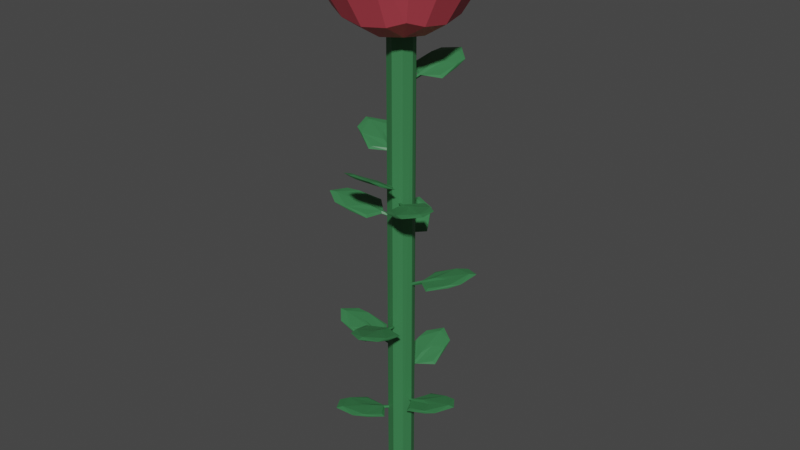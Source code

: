 # Source: flower.blend  (saved by Blender 3.6.13; exported with 4.5.12 LTS)
import bpy
from mathutils import Matrix  # noqa: F401  (used for matrix-valued properties, if any)

bpy.ops.wm.read_factory_settings(use_empty=True)
scene = bpy.context.scene
scene.name = 'Scene'

# ---- collections
col_collection = bpy.data.collections.new('Collection'); scene.collection.children.link(col_collection)

# ---- materials (node trees are filled in below, after node groups)
mat_green = bpy.data.materials.new('green')
mat_green.use_transparent_shadow = False
mat_red = bpy.data.materials.new('red')
mat_red.alpha_threshold = 0.0
mat_red.use_transparent_shadow = False
mat_red.roughness = 0.5
mat_red.line_color = (0.0, 0.0, 0.0, 1.0)
mat_yellow = bpy.data.materials.new('yellow')
mat_yellow.use_transparent_shadow = False

# ---- material node trees
mat_green.use_nodes = True; mat_green.node_tree.nodes.clear()
_N = mat_green.node_tree.nodes; _L = mat_green.node_tree.links
n0 = _N.new('ShaderNodeBsdfPrincipled'); n0.name = 'Principled BSDF'; n0.location = (10, 300)
n0.distribution = 'GGX'
n0.subsurface_method = 'RANDOM_WALK_SKIN'
n0.inputs[0].default_value = (0.04146, 0.2019, 0.07072, 1.0)
n0.inputs[3].default_value = 1.45
n0.inputs[27].default_value = (0.0, 0.0, 0.0, 1.0)
n0.inputs[28].default_value = 1.0
n1 = _N.new('ShaderNodeOutputMaterial'); n1.name = 'Material Output'; n1.location = (300, 300)
_L.new(n0.outputs[0], n1.inputs[0])
n1.is_active_output = True
mat_red.use_nodes = True; mat_red.node_tree.nodes.clear()
_N = mat_red.node_tree.nodes; _L = mat_red.node_tree.links
n0 = _N.new('ShaderNodeOutputMaterial'); n0.name = 'Material Output'; n0.location = (300, 300)
n1 = _N.new('ShaderNodeBsdfPrincipled'); n1.name = 'Principled BSDF'; n1.location = (10, 300)
n1.distribution = 'GGX'
n1.subsurface_method = 'RANDOM_WALK_SKIN'
n1.inputs[0].default_value = (0.6738, 0.07859, 0.1091, 1.0)
n1.inputs[3].default_value = 1.45
n1.inputs[27].default_value = (0.0, 0.0, 0.0, 1.0)
n1.inputs[28].default_value = 1.0
_L.new(n1.outputs[0], n0.inputs[0])
n0.is_active_output = True
mat_yellow.use_nodes = True; mat_yellow.node_tree.nodes.clear()
_N = mat_yellow.node_tree.nodes; _L = mat_yellow.node_tree.links
n0 = _N.new('ShaderNodeBsdfPrincipled'); n0.name = 'Principled BSDF'; n0.location = (10, 300)
n0.distribution = 'GGX'
n0.subsurface_method = 'RANDOM_WALK_SKIN'
n0.inputs[0].default_value = (0.7127, 0.8, 0.1241, 1.0)
n0.inputs[3].default_value = 1.45
n0.inputs[27].default_value = (0.0, 0.0, 0.0, 1.0)
n0.inputs[28].default_value = 1.0
n1 = _N.new('ShaderNodeOutputMaterial'); n1.name = 'Material Output'; n1.location = (300, 300)
_L.new(n0.outputs[0], n1.inputs[0])
n1.is_active_output = True

# ---- world
world_world = bpy.data.worlds.new('World'); scene.world = world_world
world_world.use_nodes = True; world_world.node_tree.nodes.clear()
_N = world_world.node_tree.nodes; _L = world_world.node_tree.links
n0 = _N.new('ShaderNodeOutputWorld'); n0.name = 'World Output'; n0.location = (300, 300)
n1 = _N.new('ShaderNodeBackground'); n1.name = 'Background'; n1.location = (10, 300)
n1.inputs[0].default_value = (0.05088, 0.05088, 0.05088, 1.0)
_L.new(n1.outputs[0], n0.inputs[0])
n0.is_active_output = True
world_world.color = (0.05088, 0.05088, 0.05088)
world_world.use_sun_shadow = False
world_world.sun_shadow_jitter_overblur = 0.0

# ---- meshes
me_cylinder = bpy.data.meshes.new('Cylinder')
me_cylinder.from_pydata([(0.02518, 1.012, 1.0), (0.4889, 0.8773, 1.0), (0.8553, 0.5412, 1.0), (0.7112, 0.755, -1.0), (1.012, 0.02518, -1.0), (1.012, -0.02518, 1.0), (0.7112, -0.755, 1.0), (0.755, -0.7112, -1.0), (0.02518, -1.012, -1.0), (-0.02518, -1.012, 1.0), (-0.755, -0.7112, 1.0), (-0.7112, -0.755, -1.0), (-1.012, -0.02518, -1.0), (-1.012, 0.02518, 1.0), (-0.7112, 0.755, 1.0), (-0.755, 0.7112, -1.0), (-0.02518, 1.012, -1.0)], [], [(4, 3, 2, 5), (1, 2, 3), (7, 4, 5, 6), (8, 7, 6, 9), (11, 8, 9, 10), (12, 11, 10, 13), (3, 16, 0, 1), (15, 12, 13, 14), (16, 15, 14, 0), (6, 5, 2, 1, 0, 14, 13, 10, 9), (8, 11, 12, 15, 16, 3, 4, 7)])
_uv = me_cylinder.uv_layers.new(name='UVMap')
_uv.uv.foreach_set('vector', [0.7539, 0.5, 0.8802, 0.5, 0.8397, 1.0, 0.7461, 1.0, 0.9191, 1.0, 0.8397, 1.0, 0.8802, 0.5, 0.6302, 0.5, 0.7539, 0.5, 0.7461, 1.0, 0.6198, 1.0, 0.5039, 0.5, 0.6302, 0.5, 0.6198, 1.0, 0.4961, 1.0, 0.3802, 0.5, 0.5039, 0.5, 0.4961, 1.0, 0.3698, 1.0, 0.2539, 0.5, 0.3802, 0.5, 0.3698, 1.0, 0.2461, 1.0, 0.8802, 0.5, 0.9872, 0.5, 0.9881, 1.0, 0.9191, 1.0, 0.1302, 0.5, 0.2539, 0.5, 0.2461, 1.0, 0.1198, 1.0, 0.01186, 0.5, 0.1302, 0.5, 0.1198, 1.0, 0.01282, 1.0, 0.4076, 0.08162, 0.4871, 0.2442, 0.4502, 0.3764, 0.3663, 0.4586, 0.2558, 0.4871, 0.09236, 0.4184, 0.01292, 0.2558, 0.08162, 0.09236, 0.2442, 0.01292, 0.7558, 0.01292, 0.5924, 0.08162, 0.5129, 0.2442, 0.5816, 0.4076, 0.7442, 0.4871, 0.9076, 0.4184, 0.9871, 0.2558, 0.9184, 0.09236])
me_cylinder.materials.append(mat_green)
me_cylinder.update()
me_cube_002 = bpy.data.meshes.new('Cube.002')
me_cube_002.from_pydata([(-0.5, -0.5, -0.5), (-0.5, 0.5, -0.5), (0.5, -0.5, -0.5), (0.5, 0.5, -0.5), (-0.5729, 0.2966, -0.5729), (-0.6096, 9.313e-10, -0.6096), (-0.5729, -0.2966, -0.5729), (-0.886, -0.886, 0.4257), (-0.6096, -0.6096, -1.863e-09), (-0.4882, -0.4882, 0.05265), (-0.4882, 0.4882, 0.05265), (-0.6096, 0.6096, -2.794e-09), (-0.886, 0.886, 0.4257), (0.2966, 0.5729, -0.5729), (1.583e-08, 0.6096, -0.6096), (-0.2966, 0.5729, -0.5729), (0.4882, 0.4882, 0.05265), (0.6096, 0.6096, -2.794e-09), (0.886, 0.886, 0.4257), (0.5729, -0.2966, -0.5729), (0.6096, -1.676e-08, -0.6096), (0.5729, 0.2966, -0.5729), (0.4882, -0.4882, 0.05265), (0.6096, -0.6096, -2.794e-09), (0.886, -0.886, 0.4257), (-0.2966, -0.5729, -0.5729), (-1.211e-08, -0.6096, -0.6096), (0.2966, -0.5729, -0.5729), (-1.127, -0.4889, 0.3956), (-0.7818, -0.3331, -5.588e-09), (-0.6212, -0.2694, 0.06927), (-1.209, 2.842e-07, 0.3693), (-0.8395, -1.211e-08, 5.588e-09), (-0.6662, -4.003e-08, 0.08374), (-1.127, 0.4889, 0.3956), (-0.7818, 0.3331, 1.118e-08), (-0.6212, 0.2694, 0.06927), (-0.4889, 1.127, 0.3956), (-0.3331, 0.7818, -9.313e-09), (-0.2694, 0.6212, 0.06927), (3.889e-08, 1.209, 0.3693), (9.313e-09, 0.8395, 4.657e-09), (-4.761e-09, 0.6662, 0.08374), (0.4889, 1.127, 0.3956), (0.3331, 0.7818, 7.451e-09), (0.2694, 0.6212, 0.06927), (1.127, 0.4889, 0.3956), (0.7818, 0.3331, -9.313e-09), (0.6212, 0.2694, 0.06927), (1.209, 2.238e-07, 0.3693), (0.8395, -1.304e-08, 5.588e-09), (0.6662, -3.051e-08, 0.08374), (1.127, -0.4889, 0.3956), (0.7818, -0.3331, 7.451e-09), (0.6212, -0.2694, 0.06927), (0.4889, -1.127, 0.3956), (0.3331, -0.7818, -9.313e-09), (0.2694, -0.6212, 0.06927), (-3.889e-08, -1.209, 0.3693), (-9.313e-09, -0.8395, 4.657e-09), (4.761e-09, -0.6662, 0.08374), (-0.4889, -1.127, 0.3956), (-0.3331, -0.7818, 7.451e-09), (-0.2694, -0.6212, 0.06927), (-0.3162, 0.3162, -0.729), (-7.451e-09, 0.3331, -0.7818), (0.3162, 0.3162, -0.729), (-0.3331, -1.397e-08, -0.7818), (0.0, -5.588e-09, -0.8395), (0.3331, 1.863e-09, -0.7818), (-0.3162, -0.3162, -0.729), (1.211e-08, -0.3331, -0.7818), (0.3162, -0.3162, -0.729), (-0.08963, -0.08963, 0.09353), (-0.08963, 0.08963, 0.09353), (0.08963, -0.08963, 0.09353), (0.08963, 0.08963, 0.09353), (-0.1821, -0.1821, -0.09345), (-0.09638, -0.07231, 0.09897), (-0.1073, -1.032e-08, 0.1098), (-0.09638, 0.07231, 0.09897), (-0.1821, 0.1821, -0.09345), (-0.07231, 0.09638, 0.09897), (-3.118e-08, 0.1073, 0.1098), (0.07231, 0.09638, 0.09897), (0.1821, 0.1821, -0.09345), (0.09638, 0.07231, 0.09897), (0.1073, -1.564e-08, 0.1098), (0.09638, -0.07231, 0.09897), (0.1821, -0.1821, -0.09345), (0.07231, -0.09638, 0.09897), (2.54e-08, -0.1073, 0.1098), (-0.07231, -0.09638, 0.09897), (-0.2227, -0.1135, -0.08866), (-0.2503, -1.472e-08, -0.08888), (-0.2227, 0.1135, -0.08866), (-0.1135, 0.2227, -0.08866), (-1.614e-08, 0.2503, -0.08888), (0.1135, 0.2227, -0.08866), (0.2227, 0.1135, -0.08866), (0.2503, 2.641e-10, -0.08888), (0.2227, -0.1135, -0.08866), (0.1135, -0.2227, -0.08866), (3.09e-09, -0.2503, -0.08888), (-0.1135, -0.2227, -0.08866), (0.07895, 0.07895, 0.1049), (-8.473e-09, 0.08365, 0.1187), (-0.07895, 0.07895, 0.1049), (0.08365, -4.292e-08, 0.1187), (3.798e-08, -2.263e-08, 0.1309), (-0.08365, 1.036e-08, 0.1187), (0.07895, -0.07895, 0.1049), (3.539e-08, -0.08365, 0.1187), (-0.07895, -0.07895, 0.1049), (-0.4882, -0.4882, 0.2076), (-0.4882, 0.4882, 0.2076), (0.4882, 0.4882, 0.2076), (0.4882, -0.4882, 0.2076), (-0.6212, -0.2694, 0.2243), (-0.6662, -4.003e-08, 0.2387), (-0.6212, 0.2694, 0.2243), (-0.2694, 0.6212, 0.2243), (-4.761e-09, 0.6662, 0.2387), (0.2694, 0.6212, 0.2243), (0.6212, 0.2694, 0.2243), (0.6662, -3.051e-08, 0.2387), (0.6212, -0.2694, 0.2243), (0.2694, -0.6212, 0.2243), (4.761e-09, -0.6662, 0.2387), (-0.2694, -0.6212, 0.2243), (-0.7114, -0.7114, 0.3413), (-0.7114, 0.7114, 0.3413), (0.7114, 0.7114, 0.3413), (0.7114, -0.7114, 0.3413), (-0.9052, -0.3926, 0.3655), (-0.9708, 7.156e-08, 0.3866), (-0.9052, 0.3926, 0.3655), (-0.3926, 0.9052, 0.3655), (1.392e-08, 0.9708, 0.3866), (0.3926, 0.9052, 0.3655), (0.9052, 0.3926, 0.3655), (0.9708, 8.543e-08, 0.3866), (0.9052, -0.3926, 0.3655), (0.3926, -0.9052, 0.3655), (2.78e-08, -0.9708, 0.3866), (-0.3926, -0.9052, 0.3655)], [], [(28, 29, 32, 31), (29, 30, 33, 32), (31, 32, 35, 34), (32, 33, 36, 35), (0, 7, 28, 6), (7, 8, 29, 28), (8, 9, 30, 29), (35, 36, 10, 11), (34, 35, 11, 12), (4, 34, 12, 1), (5, 31, 34, 4), (6, 28, 31, 5), (37, 38, 41, 40), (38, 39, 42, 41), (40, 41, 44, 43), (41, 42, 45, 44), (1, 12, 37, 15), (12, 11, 38, 37), (11, 10, 39, 38), (44, 45, 16, 17), (43, 44, 17, 18), (13, 43, 18, 3), (14, 40, 43, 13), (15, 37, 40, 14), (46, 47, 50, 49), (47, 48, 51, 50), (49, 50, 53, 52), (50, 51, 54, 53), (3, 18, 46, 21), (18, 17, 47, 46), (17, 16, 48, 47), (53, 54, 22, 23), (52, 53, 23, 24), (19, 52, 24, 2), (20, 49, 52, 19), (21, 46, 49, 20), (55, 56, 59, 58), (56, 57, 60, 59), (58, 59, 62, 61), (59, 60, 63, 62), (2, 24, 55, 27), (24, 23, 56, 55), (23, 22, 57, 56), (62, 63, 9, 8), (61, 62, 8, 7), (25, 61, 7, 0), (26, 58, 61, 25), (27, 55, 58, 26), (64, 65, 68, 67), (65, 66, 69, 68), (67, 68, 71, 70), (68, 69, 72, 71), (1, 15, 64, 4), (15, 14, 65, 64), (14, 13, 66, 65), (13, 3, 21, 66), (66, 21, 20, 69), (69, 20, 19, 72), (72, 19, 2, 27), (71, 72, 27, 26), (70, 71, 26, 25), (6, 70, 25, 0), (5, 67, 70, 6), (4, 64, 67, 5), (60, 57, 102, 103), (36, 33, 94, 95), (9, 63, 104, 77), (39, 10, 81, 96), (51, 48, 99, 100), (63, 60, 103, 104), (22, 54, 101, 89), (30, 9, 77, 93), (42, 39, 96, 97), (54, 51, 100, 101), (16, 45, 98, 85), (57, 22, 89, 102), (33, 30, 93, 94), (45, 42, 97, 98), (10, 36, 95, 81), (48, 16, 85, 99), (77, 73, 78, 93), (93, 78, 79, 94), (94, 79, 80, 95), (95, 80, 74, 81), (81, 74, 82, 96), (96, 82, 83, 97), (97, 83, 84, 98), (98, 84, 76, 85), (85, 76, 86, 99), (99, 86, 87, 100), (100, 87, 88, 101), (101, 88, 75, 89), (89, 75, 90, 102), (102, 90, 91, 103), (103, 91, 92, 104), (104, 92, 73, 77), (105, 106, 109, 108), (106, 107, 110, 109), (108, 109, 112, 111), (109, 110, 113, 112), (76, 84, 105, 86), (84, 83, 106, 105), (83, 82, 107, 106), (82, 74, 80, 107), (107, 80, 79, 110), (110, 79, 78, 113), (113, 78, 73, 92), (112, 113, 92, 91), (111, 112, 91, 90), (88, 111, 90, 75), (87, 108, 111, 88), (86, 105, 108, 87), (39, 42, 122, 121), (22, 57, 127, 117), (63, 9, 114, 129), (30, 33, 119, 118), (16, 48, 124, 116), (54, 22, 117, 126), (60, 63, 129, 128), (10, 39, 121, 115), (45, 16, 116, 123), (9, 30, 118, 114), (51, 54, 126, 125), (36, 10, 115, 120), (42, 45, 123, 122), (57, 60, 128, 127), (33, 36, 120, 119), (48, 51, 125, 124), (117, 127, 143, 133), (123, 116, 132, 139), (118, 119, 135, 134), (129, 114, 130, 145), (124, 125, 141, 140), (119, 120, 136, 135), (125, 126, 142, 141), (114, 118, 134, 130), (116, 124, 140, 132), (120, 115, 131, 136), (126, 117, 133, 142), (121, 122, 138, 137), (127, 128, 144, 143), (122, 123, 139, 138), (128, 129, 145, 144), (115, 121, 137, 131)])
me_cube_002.polygons.foreach_set('material_index', [0, 0, 0, 0, 0, 0, 0, 0, 0, 0, 0, 0, 0, 0, 0, 0, 0, 0, 0, 0, 0, 0, 0, 0, 0, 0, 0, 0, 0, 0, 0, 0, 0, 0, 0, 0, 0, 0, 0, 0, 0, 0, 0, 0, 0, 0, 0, 0, 0, 0, 0, 0, 0, 0, 0, 0, 0, 0, 0, 0, 0, 0, 0, 0, 0, 0, 0, 0, 0, 0, 0, 0, 0, 0, 0, 0, 0, 0, 0, 0, 1, 1, 1, 1, 1, 1, 1, 1, 1, 1, 1, 1, 1, 1, 1, 1, 1, 1, 1, 1, 1, 1, 1, 1, 1, 1, 1, 1, 1, 1, 1, 1, 0, 0, 0, 0, 0, 0, 0, 0, 0, 0, 0, 0, 0, 0, 0, 0, 0, 0, 0, 0, 0, 0, 0, 0, 0, 0, 0, 0, 0, 0, 0, 0])
_uv = me_cube_002.uv_layers.new(name='UVMap')
_uv.uv.foreach_set('vector', [0.4375, 0.0625, 0.5, 0.0625, 0.5, 0.125, 0.4375, 0.125, 0.5, 0.0625, 0.5625, 0.0625, 0.5625, 0.125, 0.5, 0.125, 0.4375, 0.125, 0.5, 0.125, 0.5, 0.1875, 0.4375, 0.1875, 0.5, 0.125, 0.5625, 0.125, 0.5625, 0.1875, 0.5, 0.1875, 0.375, 0.0, 0.4375, 0.0, 0.4375, 0.0625, 0.375, 0.0625, 0.4375, 0.0, 0.5, 0.0, 0.5, 0.0625, 0.4375, 0.0625, 0.5, 0.0, 0.5625, 0.0, 0.5625, 0.0625, 0.5, 0.0625, 0.5, 0.1875, 0.5625, 0.1875, 0.5625, 0.25, 0.5, 0.25, 0.4375, 0.1875, 0.5, 0.1875, 0.5, 0.25, 0.4375, 0.25, 0.375, 0.1875, 0.4375, 0.1875, 0.4375, 0.25, 0.375, 0.25, 0.375, 0.125, 0.4375, 0.125, 0.4375, 0.1875, 0.375, 0.1875, 0.375, 0.0625, 0.4375, 0.0625, 0.4375, 0.125, 0.375, 0.125, 0.4375, 0.3125, 0.5, 0.3125, 0.5, 0.375, 0.4375, 0.375, 0.5, 0.3125, 0.5625, 0.3125, 0.5625, 0.375, 0.5, 0.375, 0.4375, 0.375, 0.5, 0.375, 0.5, 0.4375, 0.4375, 0.4375, 0.5, 0.375, 0.5625, 0.375, 0.5625, 0.4375, 0.5, 0.4375, 0.375, 0.25, 0.4375, 0.25, 0.4375, 0.3125, 0.375, 0.3125, 0.4375, 0.25, 0.5, 0.25, 0.5, 0.3125, 0.4375, 0.3125, 0.5, 0.25, 0.5625, 0.25, 0.5625, 0.3125, 0.5, 0.3125, 0.5, 0.4375, 0.5625, 0.4375, 0.5625, 0.5, 0.5, 0.5, 0.4375, 0.4375, 0.5, 0.4375, 0.5, 0.5, 0.4375, 0.5, 0.375, 0.4375, 0.4375, 0.4375, 0.4375, 0.5, 0.375, 0.5, 0.375, 0.375, 0.4375, 0.375, 0.4375, 0.4375, 0.375, 0.4375, 0.375, 0.3125, 0.4375, 0.3125, 0.4375, 0.375, 0.375, 0.375, 0.4375, 0.5625, 0.5, 0.5625, 0.5, 0.625, 0.4375, 0.625, 0.5, 0.5625, 0.5625, 0.5625, 0.5625, 0.625, 0.5, 0.625, 0.4375, 0.625, 0.5, 0.625, 0.5, 0.6875, 0.4375, 0.6875, 0.5, 0.625, 0.5625, 0.625, 0.5625, 0.6875, 0.5, 0.6875, 0.375, 0.5, 0.4375, 0.5, 0.4375, 0.5625, 0.375, 0.5625, 0.4375, 0.5, 0.5, 0.5, 0.5, 0.5625, 0.4375, 0.5625, 0.5, 0.5, 0.5625, 0.5, 0.5625, 0.5625, 0.5, 0.5625, 0.5, 0.6875, 0.5625, 0.6875, 0.5625, 0.75, 0.5, 0.75, 0.4375, 0.6875, 0.5, 0.6875, 0.5, 0.75, 0.4375, 0.75, 0.375, 0.6875, 0.4375, 0.6875, 0.4375, 0.75, 0.375, 0.75, 0.375, 0.625, 0.4375, 0.625, 0.4375, 0.6875, 0.375, 0.6875, 0.375, 0.5625, 0.4375, 0.5625, 0.4375, 0.625, 0.375, 0.625, 0.4375, 0.8125, 0.5, 0.8125, 0.5, 0.875, 0.4375, 0.875, 0.5, 0.8125, 0.5625, 0.8125, 0.5625, 0.875, 0.5, 0.875, 0.4375, 0.875, 0.5, 0.875, 0.5, 0.9375, 0.4375, 0.9375, 0.5, 0.875, 0.5625, 0.875, 0.5625, 0.9375, 0.5, 0.9375, 0.375, 0.75, 0.4375, 0.75, 0.4375, 0.8125, 0.375, 0.8125, 0.4375, 0.75, 0.5, 0.75, 0.5, 0.8125, 0.4375, 0.8125, 0.5, 0.75, 0.5625, 0.75, 0.5625, 0.8125, 0.5, 0.8125, 0.5, 0.9375, 0.5625, 0.9375, 0.5625, 1.0, 0.5, 1.0, 0.4375, 0.9375, 0.5, 0.9375, 0.5, 1.0, 0.4375, 1.0, 0.375, 0.9375, 0.4375, 0.9375, 0.4375, 1.0, 0.375, 1.0, 0.375, 0.875, 0.4375, 0.875, 0.4375, 0.9375, 0.375, 0.9375, 0.375, 0.8125, 0.4375, 0.8125, 0.4375, 0.875, 0.375, 0.875, 0.1875, 0.5625, 0.25, 0.5625, 0.25, 0.625, 0.1875, 0.625, 0.25, 0.5625, 0.3125, 0.5625, 0.3125, 0.625, 0.25, 0.625, 0.1875, 0.625, 0.25, 0.625, 0.25, 0.6875, 0.1875, 0.6875, 0.25, 0.625, 0.3125, 0.625, 0.3125, 0.6875, 0.25, 0.6875, 0.125, 0.5, 0.1875, 0.5, 0.1875, 0.5625, 0.125, 0.5625, 0.1875, 0.5, 0.25, 0.5, 0.25, 0.5625, 0.1875, 0.5625, 0.25, 0.5, 0.3125, 0.5, 0.3125, 0.5625, 0.25, 0.5625, 0.3125, 0.5, 0.375, 0.5, 0.375, 0.5625, 0.3125, 0.5625, 0.3125, 0.5625, 0.375, 0.5625, 0.375, 0.625, 0.3125, 0.625, 0.3125, 0.625, 0.375, 0.625, 0.375, 0.6875, 0.3125, 0.6875, 0.3125, 0.6875, 0.375, 0.6875, 0.375, 0.75, 0.3125, 0.75, 0.25, 0.6875, 0.3125, 0.6875, 0.3125, 0.75, 0.25, 0.75, 0.1875, 0.6875, 0.25, 0.6875, 0.25, 0.75, 0.1875, 0.75, 0.125, 0.6875, 0.1875, 0.6875, 0.1875, 0.75, 0.125, 0.75, 0.125, 0.625, 0.1875, 0.625, 0.1875, 0.6875, 0.125, 0.6875, 0.125, 0.5625, 0.1875, 0.5625, 0.1875, 0.625, 0.125, 0.625, 0.5625, 0.875, 0.5625, 0.8125, 0.5625, 0.8125, 0.5625, 0.875, 0.5625, 0.1875, 0.5625, 0.125, 0.5625, 0.125, 0.5625, 0.1875, 0.5625, 1.0, 0.5625, 0.9375, 0.5625, 0.9375, 0.5625, 1.0, 0.5625, 0.3125, 0.5625, 0.25, 0.5625, 0.25, 0.5625, 0.3125, 0.5625, 0.625, 0.5625, 0.5625, 0.5625, 0.5625, 0.5625, 0.625, 0.5625, 0.9375, 0.5625, 0.875, 0.5625, 0.875, 0.5625, 0.9375, 0.5625, 0.75, 0.5625, 0.6875, 0.5625, 0.6875, 0.5625, 0.75, 0.5625, 0.0625, 0.5625, 0.0, 0.5625, 0.0, 0.5625, 0.0625, 0.5625, 0.375, 0.5625, 0.3125, 0.5625, 0.3125, 0.5625, 0.375, 0.5625, 0.6875, 0.5625, 0.625, 0.5625, 0.625, 0.5625, 0.6875, 0.5625, 0.5, 0.5625, 0.4375, 0.5625, 0.4375, 0.5625, 0.5, 0.5625, 0.8125, 0.5625, 0.75, 0.5625, 0.75, 0.5625, 0.8125, 0.5625, 0.125, 0.5625, 0.0625, 0.5625, 0.0625, 0.5625, 0.125, 0.5625, 0.4375, 0.5625, 0.375, 0.5625, 0.375, 0.5625, 0.4375, 0.5625, 0.25, 0.5625, 0.1875, 0.5625, 0.1875, 0.5625, 0.25, 0.5625, 0.5625, 0.5625, 0.5, 0.5625, 0.5, 0.5625, 0.5625, 0.5625, 0.0, 0.625, 0.0, 0.625, 0.0625, 0.5625, 0.0625, 0.5625, 0.0625, 0.625, 0.0625, 0.625, 0.125, 0.5625, 0.125, 0.5625, 0.125, 0.625, 0.125, 0.625, 0.1875, 0.5625, 0.1875, 0.5625, 0.1875, 0.625, 0.1875, 0.625, 0.25, 0.5625, 0.25, 0.5625, 0.25, 0.625, 0.25, 0.625, 0.3125, 0.5625, 0.3125, 0.5625, 0.3125, 0.625, 0.3125, 0.625, 0.375, 0.5625, 0.375, 0.5625, 0.375, 0.625, 0.375, 0.625, 0.4375, 0.5625, 0.4375, 0.5625, 0.4375, 0.625, 0.4375, 0.625, 0.5, 0.5625, 0.5, 0.5625, 0.5, 0.625, 0.5, 0.625, 0.5625, 0.5625, 0.5625, 0.5625, 0.5625, 0.625, 0.5625, 0.625, 0.625, 0.5625, 0.625, 0.5625, 0.625, 0.625, 0.625, 0.625, 0.6875, 0.5625, 0.6875, 0.5625, 0.6875, 0.625, 0.6875, 0.625, 0.75, 0.5625, 0.75, 0.5625, 0.75, 0.625, 0.75, 0.625, 0.8125, 0.5625, 0.8125, 0.5625, 0.8125, 0.625, 0.8125, 0.625, 0.875, 0.5625, 0.875, 0.5625, 0.875, 0.625, 0.875, 0.625, 0.9375, 0.5625, 0.9375, 0.5625, 0.9375, 0.625, 0.9375, 0.625, 1.0, 0.5625, 1.0, 0.6875, 0.5625, 0.75, 0.5625, 0.75, 0.625, 0.6875, 0.625, 0.75, 0.5625, 0.8125, 0.5625, 0.8125, 0.625, 0.75, 0.625, 0.6875, 0.625, 0.75, 0.625, 0.75, 0.6875, 0.6875, 0.6875, 0.75, 0.625, 0.8125, 0.625, 0.8125, 0.6875, 0.75, 0.6875, 0.625, 0.5, 0.6875, 0.5, 0.6875, 0.5625, 0.625, 0.5625, 0.6875, 0.5, 0.75, 0.5, 0.75, 0.5625, 0.6875, 0.5625, 0.75, 0.5, 0.8125, 0.5, 0.8125, 0.5625, 0.75, 0.5625, 0.8125, 0.5, 0.875, 0.5, 0.875, 0.5625, 0.8125, 0.5625, 0.8125, 0.5625, 0.875, 0.5625, 0.875, 0.625, 0.8125, 0.625, 0.8125, 0.625, 0.875, 0.625, 0.875, 0.6875, 0.8125, 0.6875, 0.8125, 0.6875, 0.875, 0.6875, 0.875, 0.75, 0.8125, 0.75, 0.75, 0.6875, 0.8125, 0.6875, 0.8125, 0.75, 0.75, 0.75, 0.6875, 0.6875, 0.75, 0.6875, 0.75, 0.75, 0.6875, 0.75, 0.625, 0.6875, 0.6875, 0.6875, 0.6875, 0.75, 0.625, 0.75, 0.625, 0.625, 0.6875, 0.625, 0.6875, 0.6875, 0.625, 0.6875, 0.625, 0.5625, 0.6875, 0.5625, 0.6875, 0.625, 0.625, 0.625, 0.5625, 0.3125, 0.5625, 0.375, 0.5625, 0.375, 0.5625, 0.3125, 0.5625, 0.75, 0.5625, 0.8125, 0.5625, 0.8125, 0.5625, 0.75, 0.5625, 0.9375, 0.5625, 1.0, 0.5625, 1.0, 0.5625, 0.9375, 0.5625, 0.0625, 0.5625, 0.125, 0.5625, 0.125, 0.5625, 0.0625, 0.5625, 0.5, 0.5625, 0.5625, 0.5625, 0.5625, 0.5625, 0.5, 0.5625, 0.6875, 0.5625, 0.75, 0.5625, 0.75, 0.5625, 0.6875, 0.5625, 0.875, 0.5625, 0.9375, 0.5625, 0.9375, 0.5625, 0.875, 0.5625, 0.25, 0.5625, 0.3125, 0.5625, 0.3125, 0.5625, 0.25, 0.5625, 0.4375, 0.5625, 0.5, 0.5625, 0.5, 0.5625, 0.4375, 0.5625, 0.0, 0.5625, 0.0625, 0.5625, 0.0625, 0.5625, 0.0, 0.5625, 0.625, 0.5625, 0.6875, 0.5625, 0.6875, 0.5625, 0.625, 0.5625, 0.1875, 0.5625, 0.25, 0.5625, 0.25, 0.5625, 0.1875, 0.5625, 0.375, 0.5625, 0.4375, 0.5625, 0.4375, 0.5625, 0.375, 0.5625, 0.8125, 0.5625, 0.875, 0.5625, 0.875, 0.5625, 0.8125, 0.5625, 0.125, 0.5625, 0.1875, 0.5625, 0.1875, 0.5625, 0.125, 0.5625, 0.5625, 0.5625, 0.625, 0.5625, 0.625, 0.5625, 0.5625, 0.5625, 0.75, 0.5625, 0.8125, 0.5625, 0.8125, 0.5625, 0.75, 0.5625, 0.4375, 0.5625, 0.5, 0.5625, 0.5, 0.5625, 0.4375, 0.5625, 0.0625, 0.5625, 0.125, 0.5625, 0.125, 0.5625, 0.0625, 0.5625, 0.9375, 0.5625, 1.0, 0.5625, 1.0, 0.5625, 0.9375, 0.5625, 0.5625, 0.5625, 0.625, 0.5625, 0.625, 0.5625, 0.5625, 0.5625, 0.125, 0.5625, 0.1875, 0.5625, 0.1875, 0.5625, 0.125, 0.5625, 0.625, 0.5625, 0.6875, 0.5625, 0.6875, 0.5625, 0.625, 0.5625, 0.0, 0.5625, 0.0625, 0.5625, 0.0625, 0.5625, 0.0, 0.5625, 0.5, 0.5625, 0.5625, 0.5625, 0.5625, 0.5625, 0.5, 0.5625, 0.1875, 0.5625, 0.25, 0.5625, 0.25, 0.5625, 0.1875, 0.5625, 0.6875, 0.5625, 0.75, 0.5625, 0.75, 0.5625, 0.6875, 0.5625, 0.3125, 0.5625, 0.375, 0.5625, 0.375, 0.5625, 0.3125, 0.5625, 0.8125, 0.5625, 0.875, 0.5625, 0.875, 0.5625, 0.8125, 0.5625, 0.375, 0.5625, 0.4375, 0.5625, 0.4375, 0.5625, 0.375, 0.5625, 0.875, 0.5625, 0.9375, 0.5625, 0.9375, 0.5625, 0.875, 0.5625, 0.25, 0.5625, 0.3125, 0.5625, 0.3125, 0.5625, 0.25])
me_cube_002.materials.append(mat_red)
me_cube_002.materials.append(mat_yellow)
me_cube_002.update()
me_cube_018 = bpy.data.meshes.new('Cube.018')
me_cube_018.from_pydata([(-0.5246, -0.719, 0.534), (-0.5427, 0.7063, -0.5752), (-0.8862, 0.02331, -0.8655), (1.25, 0.0343, 0.8183), (1.243, 0.1763, -0.6702), (-1.018, -0.05409, 0.5196), (-1.765, 0.04054, -0.7595), (-0.5403, -0.6875, -0.5713), (-0.5926, -0.8923, -0.006217), (-0.5264, 0.7374, 0.5361), (-0.5989, 0.8987, -0.008286), (0.4684, 0.7663, 0.7246), (1.013, 0.7138, 0.004306), (0.4681, -0.7496, 0.7207), (1.005, -0.6956, 0.004782), (0.4244, -0.7517, -0.7295), (-0.3702, 0.05797, 1.227), (1.554, 0.03631, 0.021), (-1.023, 0.1296, -0.01647), (0.2647, -0.1678, 0.9336), (0.2848, 0.03725, -0.966), (-0.9572, 0.06467, 0.7947), (-1.878, 0.03704, 0.5833), (0.2172, 0.7789, -0.7319)], [], [(1, 10, 23), (10, 11, 12), (13, 8, 14), (8, 7, 15), (19, 13, 3), (11, 16, 3), (4, 20, 23), (12, 4, 23), (0, 5, 8), (18, 22, 21), (18, 6, 22), (9, 10, 18, 21), (14, 15, 4, 17), (9, 11, 10), (10, 12, 23), (14, 17, 3, 13), (15, 7, 2, 20), (15, 14, 8), (8, 13, 0), (13, 19, 5, 0), (20, 4, 15), (21, 16, 11, 9), (2, 1, 23, 20), (3, 17, 12, 11), (5, 2, 7, 8), (12, 17, 4), (18, 2, 6), (6, 2, 5, 22), (1, 2, 18, 10), (16, 5, 19), (3, 16, 19), (5, 16, 21), (5, 21, 22)])
_uv = me_cube_018.uv_layers.new(name='UVMap')
_uv.uv.foreach_set('vector', [0.375, 0.2256, 0.5, 0.2679, 0.375, 0.4167, 0.5, 0.2679, 0.6871, 0.527, 0.5, 0.5241, 0.6863, 0.728, 0.5, 0.976, 0.5, 0.7329, 0.5, 0.976, 0.375, 1.0, 0.375, 0.8065, 0.7491, 0.6553, 0.6863, 0.728, 0.625, 0.6248, 0.6871, 0.527, 0.8045, 0.6266, 0.625, 0.6248, 0.375, 0.6179, 0.2519, 0.6318, 0.2776, 0.5205, 0.5, 0.5241, 0.375, 0.6179, 0.2776, 0.5205, 0.625, 0.0114, 0.5782, 0.1051, 0.5, 0.01548, 0.5, 0.1359, 0.6064, 0.1172, 0.625, 0.125, 0.5, 0.1359, 0.375, 0.1201, 0.6064, 0.1172, 0.625, 0.2357, 0.5, 0.2679, 0.5, 0.1359, 0.625, 0.125, 0.5, 0.7329, 0.3083, 0.7281, 0.375, 0.6179, 0.5, 0.6324, 0.625, 0.2357, 0.625, 0.4522, 0.5, 0.2679, 0.5, 0.2679, 0.5, 0.5241, 0.2776, 0.5205, 0.5, 0.7329, 0.5, 0.6324, 0.625, 0.6248, 0.6863, 0.728, 0.3083, 0.7281, 0.125, 0.7304, 0.1287, 0.6319, 0.2519, 0.6318, 0.3083, 0.7281, 0.5, 0.7329, 0.5, 0.976, 0.5, 0.976, 0.625, 0.7994, 0.625, 1.0, 0.6863, 0.728, 0.7491, 0.6553, 0.875, 0.6412, 0.875, 0.7386, 0.2519, 0.6318, 0.375, 0.6179, 0.3083, 0.7281, 0.8726, 0.6301, 0.8045, 0.6266, 0.6871, 0.527, 0.875, 0.5143, 0.1287, 0.6319, 0.125, 0.5244, 0.2776, 0.5205, 0.2519, 0.6318, 0.625, 0.6248, 0.5, 0.6324, 0.5, 0.5241, 0.6871, 0.527, 0.5782, 0.1051, 0.375, 0.1088, 0.375, 0.01958, 0.5, 0.01548, 0.5, 0.5241, 0.5, 0.6324, 0.375, 0.6179, 0.5, 0.1359, 0.375, 0.125, 0.375, 0.1201, 0.375, 0.1201, 0.375, 0.1088, 0.5782, 0.1051, 0.6064, 0.1172, 0.375, 0.2256, 0.375, 0.125, 0.5, 0.1359, 0.5, 0.2679, 0.8045, 0.6266, 0.875, 0.6412, 0.7491, 0.6553, 0.625, 0.6248, 0.8045, 0.6266, 0.7491, 0.6553, 0.875, 0.6412, 0.8045, 0.6266, 0.8726, 0.6301, 0.875, 0.6412, 0.8726, 0.6301, 0.875, 0.6333])
me_cube_018.materials.append(mat_green)
me_cube_018.update()
me_cube_017 = bpy.data.meshes.new('Cube.017')
me_cube_017.from_pydata([(-0.5246, -0.719, 0.534), (-0.5427, 0.7063, -0.5752), (-0.8862, 0.02331, -0.8655), (1.25, 0.0343, 0.8183), (1.243, 0.1763, -0.6702), (-1.018, -0.05409, 0.5196), (-1.765, 0.04054, -0.7595), (-0.5403, -0.6875, -0.5713), (-0.5926, -0.8923, -0.006217), (-0.5264, 0.7374, 0.5361), (-0.5989, 0.8987, -0.008286), (0.4684, 0.7663, 0.7246), (1.013, 0.7138, 0.004306), (0.4681, -0.7496, 0.7207), (1.005, -0.6956, 0.004782), (0.4244, -0.7517, -0.7295), (-0.3702, 0.05797, 1.227), (1.554, 0.03631, 0.021), (-1.023, 0.1296, -0.01647), (0.2647, -0.1678, 0.9336), (0.2848, 0.03725, -0.966), (-0.9572, 0.06467, 0.7947), (-1.878, 0.03704, 0.5833), (0.2172, 0.7789, -0.7319)], [], [(1, 10, 23), (10, 11, 12), (13, 8, 14), (8, 7, 15), (19, 13, 3), (11, 16, 3), (4, 20, 23), (12, 4, 23), (0, 5, 8), (18, 22, 21), (18, 6, 22), (9, 10, 18, 21), (14, 15, 4, 17), (9, 11, 10), (10, 12, 23), (14, 17, 3, 13), (15, 7, 2, 20), (15, 14, 8), (8, 13, 0), (13, 19, 5, 0), (20, 4, 15), (21, 16, 11, 9), (2, 1, 23, 20), (3, 17, 12, 11), (5, 2, 7, 8), (12, 17, 4), (18, 2, 6), (6, 2, 5, 22), (1, 2, 18, 10), (16, 5, 19), (3, 16, 19), (5, 16, 21), (5, 21, 22)])
_uv = me_cube_017.uv_layers.new(name='UVMap')
_uv.uv.foreach_set('vector', [0.375, 0.2256, 0.5, 0.2679, 0.375, 0.4167, 0.5, 0.2679, 0.6871, 0.527, 0.5, 0.5241, 0.6863, 0.728, 0.5, 0.976, 0.5, 0.7329, 0.5, 0.976, 0.375, 1.0, 0.375, 0.8065, 0.7491, 0.6553, 0.6863, 0.728, 0.625, 0.6248, 0.6871, 0.527, 0.8045, 0.6266, 0.625, 0.6248, 0.375, 0.6179, 0.2519, 0.6318, 0.2776, 0.5205, 0.5, 0.5241, 0.375, 0.6179, 0.2776, 0.5205, 0.625, 0.0114, 0.5782, 0.1051, 0.5, 0.01548, 0.5, 0.1359, 0.6064, 0.1172, 0.625, 0.125, 0.5, 0.1359, 0.375, 0.1201, 0.6064, 0.1172, 0.625, 0.2357, 0.5, 0.2679, 0.5, 0.1359, 0.625, 0.125, 0.5, 0.7329, 0.3083, 0.7281, 0.375, 0.6179, 0.5, 0.6324, 0.625, 0.2357, 0.625, 0.4522, 0.5, 0.2679, 0.5, 0.2679, 0.5, 0.5241, 0.2776, 0.5205, 0.5, 0.7329, 0.5, 0.6324, 0.625, 0.6248, 0.6863, 0.728, 0.3083, 0.7281, 0.125, 0.7304, 0.1287, 0.6319, 0.2519, 0.6318, 0.3083, 0.7281, 0.5, 0.7329, 0.5, 0.976, 0.5, 0.976, 0.625, 0.7994, 0.625, 1.0, 0.6863, 0.728, 0.7491, 0.6553, 0.875, 0.6412, 0.875, 0.7386, 0.2519, 0.6318, 0.375, 0.6179, 0.3083, 0.7281, 0.8726, 0.6301, 0.8045, 0.6266, 0.6871, 0.527, 0.875, 0.5143, 0.1287, 0.6319, 0.125, 0.5244, 0.2776, 0.5205, 0.2519, 0.6318, 0.625, 0.6248, 0.5, 0.6324, 0.5, 0.5241, 0.6871, 0.527, 0.5782, 0.1051, 0.375, 0.1088, 0.375, 0.01958, 0.5, 0.01548, 0.5, 0.5241, 0.5, 0.6324, 0.375, 0.6179, 0.5, 0.1359, 0.375, 0.125, 0.375, 0.1201, 0.375, 0.1201, 0.375, 0.1088, 0.5782, 0.1051, 0.6064, 0.1172, 0.375, 0.2256, 0.375, 0.125, 0.5, 0.1359, 0.5, 0.2679, 0.8045, 0.6266, 0.875, 0.6412, 0.7491, 0.6553, 0.625, 0.6248, 0.8045, 0.6266, 0.7491, 0.6553, 0.875, 0.6412, 0.8045, 0.6266, 0.8726, 0.6301, 0.875, 0.6412, 0.8726, 0.6301, 0.875, 0.6333])
me_cube_017.materials.append(mat_green)
me_cube_017.update()
me_cube_016 = bpy.data.meshes.new('Cube.016')
me_cube_016.from_pydata([(-0.5246, -0.719, 0.534), (-0.5427, 0.7063, -0.5752), (-0.8862, 0.02331, -0.8655), (1.25, 0.0343, 0.8183), (1.243, 0.1763, -0.6702), (-1.018, -0.05409, 0.5196), (-1.765, 0.04054, -0.7595), (-0.5403, -0.6875, -0.5713), (-0.5926, -0.8923, -0.006217), (-0.5264, 0.7374, 0.5361), (-0.5989, 0.8987, -0.008286), (0.4684, 0.7663, 0.7246), (1.013, 0.7138, 0.004306), (0.4681, -0.7496, 0.7207), (1.005, -0.6956, 0.004782), (0.4244, -0.7517, -0.7295), (-0.3702, 0.05797, 1.227), (1.554, 0.03631, 0.021), (-1.023, 0.1296, -0.01647), (0.2647, -0.1678, 0.9336), (0.2848, 0.03725, -0.966), (-0.9572, 0.06467, 0.7947), (-1.878, 0.03704, 0.5833), (0.2172, 0.7789, -0.7319)], [], [(1, 10, 23), (10, 11, 12), (13, 8, 14), (8, 7, 15), (19, 13, 3), (11, 16, 3), (4, 20, 23), (12, 4, 23), (0, 5, 8), (18, 22, 21), (18, 6, 22), (9, 10, 18, 21), (14, 15, 4, 17), (9, 11, 10), (10, 12, 23), (14, 17, 3, 13), (15, 7, 2, 20), (15, 14, 8), (8, 13, 0), (13, 19, 5, 0), (20, 4, 15), (21, 16, 11, 9), (2, 1, 23, 20), (3, 17, 12, 11), (5, 2, 7, 8), (12, 17, 4), (18, 2, 6), (6, 2, 5, 22), (1, 2, 18, 10), (16, 5, 19), (3, 16, 19), (5, 16, 21), (5, 21, 22)])
_uv = me_cube_016.uv_layers.new(name='UVMap')
_uv.uv.foreach_set('vector', [0.375, 0.2256, 0.5, 0.2679, 0.375, 0.4167, 0.5, 0.2679, 0.6871, 0.527, 0.5, 0.5241, 0.6863, 0.728, 0.5, 0.976, 0.5, 0.7329, 0.5, 0.976, 0.375, 1.0, 0.375, 0.8065, 0.7491, 0.6553, 0.6863, 0.728, 0.625, 0.6248, 0.6871, 0.527, 0.8045, 0.6266, 0.625, 0.6248, 0.375, 0.6179, 0.2519, 0.6318, 0.2776, 0.5205, 0.5, 0.5241, 0.375, 0.6179, 0.2776, 0.5205, 0.625, 0.0114, 0.5782, 0.1051, 0.5, 0.01548, 0.5, 0.1359, 0.6064, 0.1172, 0.625, 0.125, 0.5, 0.1359, 0.375, 0.1201, 0.6064, 0.1172, 0.625, 0.2357, 0.5, 0.2679, 0.5, 0.1359, 0.625, 0.125, 0.5, 0.7329, 0.3083, 0.7281, 0.375, 0.6179, 0.5, 0.6324, 0.625, 0.2357, 0.625, 0.4522, 0.5, 0.2679, 0.5, 0.2679, 0.5, 0.5241, 0.2776, 0.5205, 0.5, 0.7329, 0.5, 0.6324, 0.625, 0.6248, 0.6863, 0.728, 0.3083, 0.7281, 0.125, 0.7304, 0.1287, 0.6319, 0.2519, 0.6318, 0.3083, 0.7281, 0.5, 0.7329, 0.5, 0.976, 0.5, 0.976, 0.625, 0.7994, 0.625, 1.0, 0.6863, 0.728, 0.7491, 0.6553, 0.875, 0.6412, 0.875, 0.7386, 0.2519, 0.6318, 0.375, 0.6179, 0.3083, 0.7281, 0.8726, 0.6301, 0.8045, 0.6266, 0.6871, 0.527, 0.875, 0.5143, 0.1287, 0.6319, 0.125, 0.5244, 0.2776, 0.5205, 0.2519, 0.6318, 0.625, 0.6248, 0.5, 0.6324, 0.5, 0.5241, 0.6871, 0.527, 0.5782, 0.1051, 0.375, 0.1088, 0.375, 0.01958, 0.5, 0.01548, 0.5, 0.5241, 0.5, 0.6324, 0.375, 0.6179, 0.5, 0.1359, 0.375, 0.125, 0.375, 0.1201, 0.375, 0.1201, 0.375, 0.1088, 0.5782, 0.1051, 0.6064, 0.1172, 0.375, 0.2256, 0.375, 0.125, 0.5, 0.1359, 0.5, 0.2679, 0.8045, 0.6266, 0.875, 0.6412, 0.7491, 0.6553, 0.625, 0.6248, 0.8045, 0.6266, 0.7491, 0.6553, 0.875, 0.6412, 0.8045, 0.6266, 0.8726, 0.6301, 0.875, 0.6412, 0.8726, 0.6301, 0.875, 0.6333])
me_cube_016.materials.append(mat_green)
me_cube_016.update()
me_cube_015 = bpy.data.meshes.new('Cube.015')
me_cube_015.from_pydata([(-0.5246, -0.719, 0.534), (-0.5427, 0.7063, -0.5752), (-0.8862, 0.02331, -0.8655), (1.25, 0.0343, 0.8183), (1.243, 0.1763, -0.6702), (-1.018, -0.05409, 0.5196), (-1.765, 0.04054, -0.7595), (-0.5403, -0.6875, -0.5713), (-0.5926, -0.8923, -0.006217), (-0.5264, 0.7374, 0.5361), (-0.5989, 0.8987, -0.008286), (0.4684, 0.7663, 0.7246), (1.013, 0.7138, 0.004306), (0.4681, -0.7496, 0.7207), (1.005, -0.6956, 0.004782), (0.4244, -0.7517, -0.7295), (-0.3702, 0.05797, 1.227), (1.554, 0.03631, 0.021), (-1.023, 0.1296, -0.01647), (0.2647, -0.1678, 0.9336), (0.2848, 0.03725, -0.966), (-0.9572, 0.06467, 0.7947), (-1.878, 0.03704, 0.5833), (0.2172, 0.7789, -0.7319)], [], [(1, 10, 23), (10, 11, 12), (13, 8, 14), (8, 7, 15), (19, 13, 3), (11, 16, 3), (4, 20, 23), (12, 4, 23), (0, 5, 8), (18, 22, 21), (18, 6, 22), (9, 10, 18, 21), (14, 15, 4, 17), (9, 11, 10), (10, 12, 23), (14, 17, 3, 13), (15, 7, 2, 20), (15, 14, 8), (8, 13, 0), (13, 19, 5, 0), (20, 4, 15), (21, 16, 11, 9), (2, 1, 23, 20), (3, 17, 12, 11), (5, 2, 7, 8), (12, 17, 4), (18, 2, 6), (6, 2, 5, 22), (1, 2, 18, 10), (16, 5, 19), (3, 16, 19), (5, 16, 21), (5, 21, 22)])
_uv = me_cube_015.uv_layers.new(name='UVMap')
_uv.uv.foreach_set('vector', [0.375, 0.2256, 0.5, 0.2679, 0.375, 0.4167, 0.5, 0.2679, 0.6871, 0.527, 0.5, 0.5241, 0.6863, 0.728, 0.5, 0.976, 0.5, 0.7329, 0.5, 0.976, 0.375, 1.0, 0.375, 0.8065, 0.7491, 0.6553, 0.6863, 0.728, 0.625, 0.6248, 0.6871, 0.527, 0.8045, 0.6266, 0.625, 0.6248, 0.375, 0.6179, 0.2519, 0.6318, 0.2776, 0.5205, 0.5, 0.5241, 0.375, 0.6179, 0.2776, 0.5205, 0.625, 0.0114, 0.5782, 0.1051, 0.5, 0.01548, 0.5, 0.1359, 0.6064, 0.1172, 0.625, 0.125, 0.5, 0.1359, 0.375, 0.1201, 0.6064, 0.1172, 0.625, 0.2357, 0.5, 0.2679, 0.5, 0.1359, 0.625, 0.125, 0.5, 0.7329, 0.3083, 0.7281, 0.375, 0.6179, 0.5, 0.6324, 0.625, 0.2357, 0.625, 0.4522, 0.5, 0.2679, 0.5, 0.2679, 0.5, 0.5241, 0.2776, 0.5205, 0.5, 0.7329, 0.5, 0.6324, 0.625, 0.6248, 0.6863, 0.728, 0.3083, 0.7281, 0.125, 0.7304, 0.1287, 0.6319, 0.2519, 0.6318, 0.3083, 0.7281, 0.5, 0.7329, 0.5, 0.976, 0.5, 0.976, 0.625, 0.7994, 0.625, 1.0, 0.6863, 0.728, 0.7491, 0.6553, 0.875, 0.6412, 0.875, 0.7386, 0.2519, 0.6318, 0.375, 0.6179, 0.3083, 0.7281, 0.8726, 0.6301, 0.8045, 0.6266, 0.6871, 0.527, 0.875, 0.5143, 0.1287, 0.6319, 0.125, 0.5244, 0.2776, 0.5205, 0.2519, 0.6318, 0.625, 0.6248, 0.5, 0.6324, 0.5, 0.5241, 0.6871, 0.527, 0.5782, 0.1051, 0.375, 0.1088, 0.375, 0.01958, 0.5, 0.01548, 0.5, 0.5241, 0.5, 0.6324, 0.375, 0.6179, 0.5, 0.1359, 0.375, 0.125, 0.375, 0.1201, 0.375, 0.1201, 0.375, 0.1088, 0.5782, 0.1051, 0.6064, 0.1172, 0.375, 0.2256, 0.375, 0.125, 0.5, 0.1359, 0.5, 0.2679, 0.8045, 0.6266, 0.875, 0.6412, 0.7491, 0.6553, 0.625, 0.6248, 0.8045, 0.6266, 0.7491, 0.6553, 0.875, 0.6412, 0.8045, 0.6266, 0.8726, 0.6301, 0.875, 0.6412, 0.8726, 0.6301, 0.875, 0.6333])
me_cube_015.materials.append(mat_green)
me_cube_015.update()
me_cube_014 = bpy.data.meshes.new('Cube.014')
me_cube_014.from_pydata([(-0.5246, -0.719, 0.534), (-0.5427, 0.7063, -0.5752), (-0.8862, 0.02331, -0.8655), (1.25, 0.0343, 0.8183), (1.243, 0.1763, -0.6702), (-1.018, -0.05409, 0.5196), (-1.765, 0.04054, -0.7595), (-0.5403, -0.6875, -0.5713), (-0.5926, -0.8923, -0.006217), (-0.5264, 0.7374, 0.5361), (-0.5989, 0.8987, -0.008286), (0.4684, 0.7663, 0.7246), (1.013, 0.7138, 0.004306), (0.4681, -0.7496, 0.7207), (1.005, -0.6956, 0.004782), (0.4244, -0.7517, -0.7295), (-0.3702, 0.05797, 1.227), (1.554, 0.03631, 0.021), (-1.023, 0.1296, -0.01647), (0.2647, -0.1678, 0.9336), (0.2848, 0.03725, -0.966), (-0.9572, 0.06467, 0.7947), (-1.878, 0.03704, 0.5833), (0.2172, 0.7789, -0.7319)], [], [(1, 10, 23), (10, 11, 12), (13, 8, 14), (8, 7, 15), (19, 13, 3), (11, 16, 3), (4, 20, 23), (12, 4, 23), (0, 5, 8), (18, 22, 21), (18, 6, 22), (9, 10, 18, 21), (14, 15, 4, 17), (9, 11, 10), (10, 12, 23), (14, 17, 3, 13), (15, 7, 2, 20), (15, 14, 8), (8, 13, 0), (13, 19, 5, 0), (20, 4, 15), (21, 16, 11, 9), (2, 1, 23, 20), (3, 17, 12, 11), (5, 2, 7, 8), (12, 17, 4), (18, 2, 6), (6, 2, 5, 22), (1, 2, 18, 10), (16, 5, 19), (3, 16, 19), (5, 16, 21), (5, 21, 22)])
_uv = me_cube_014.uv_layers.new(name='UVMap')
_uv.uv.foreach_set('vector', [0.375, 0.2256, 0.5, 0.2679, 0.375, 0.4167, 0.5, 0.2679, 0.6871, 0.527, 0.5, 0.5241, 0.6863, 0.728, 0.5, 0.976, 0.5, 0.7329, 0.5, 0.976, 0.375, 1.0, 0.375, 0.8065, 0.7491, 0.6553, 0.6863, 0.728, 0.625, 0.6248, 0.6871, 0.527, 0.8045, 0.6266, 0.625, 0.6248, 0.375, 0.6179, 0.2519, 0.6318, 0.2776, 0.5205, 0.5, 0.5241, 0.375, 0.6179, 0.2776, 0.5205, 0.625, 0.0114, 0.5782, 0.1051, 0.5, 0.01548, 0.5, 0.1359, 0.6064, 0.1172, 0.625, 0.125, 0.5, 0.1359, 0.375, 0.1201, 0.6064, 0.1172, 0.625, 0.2357, 0.5, 0.2679, 0.5, 0.1359, 0.625, 0.125, 0.5, 0.7329, 0.3083, 0.7281, 0.375, 0.6179, 0.5, 0.6324, 0.625, 0.2357, 0.625, 0.4522, 0.5, 0.2679, 0.5, 0.2679, 0.5, 0.5241, 0.2776, 0.5205, 0.5, 0.7329, 0.5, 0.6324, 0.625, 0.6248, 0.6863, 0.728, 0.3083, 0.7281, 0.125, 0.7304, 0.1287, 0.6319, 0.2519, 0.6318, 0.3083, 0.7281, 0.5, 0.7329, 0.5, 0.976, 0.5, 0.976, 0.625, 0.7994, 0.625, 1.0, 0.6863, 0.728, 0.7491, 0.6553, 0.875, 0.6412, 0.875, 0.7386, 0.2519, 0.6318, 0.375, 0.6179, 0.3083, 0.7281, 0.8726, 0.6301, 0.8045, 0.6266, 0.6871, 0.527, 0.875, 0.5143, 0.1287, 0.6319, 0.125, 0.5244, 0.2776, 0.5205, 0.2519, 0.6318, 0.625, 0.6248, 0.5, 0.6324, 0.5, 0.5241, 0.6871, 0.527, 0.5782, 0.1051, 0.375, 0.1088, 0.375, 0.01958, 0.5, 0.01548, 0.5, 0.5241, 0.5, 0.6324, 0.375, 0.6179, 0.5, 0.1359, 0.375, 0.125, 0.375, 0.1201, 0.375, 0.1201, 0.375, 0.1088, 0.5782, 0.1051, 0.6064, 0.1172, 0.375, 0.2256, 0.375, 0.125, 0.5, 0.1359, 0.5, 0.2679, 0.8045, 0.6266, 0.875, 0.6412, 0.7491, 0.6553, 0.625, 0.6248, 0.8045, 0.6266, 0.7491, 0.6553, 0.875, 0.6412, 0.8045, 0.6266, 0.8726, 0.6301, 0.875, 0.6412, 0.8726, 0.6301, 0.875, 0.6333])
me_cube_014.materials.append(mat_green)
me_cube_014.update()
me_cube_013 = bpy.data.meshes.new('Cube.013')
me_cube_013.from_pydata([(-0.5246, -0.719, 0.534), (-0.5427, 0.7063, -0.5752), (-0.8862, 0.02331, -0.8655), (1.25, 0.0343, 0.8183), (1.243, 0.1763, -0.6702), (-1.018, -0.05409, 0.5196), (-1.765, 0.04054, -0.7595), (-0.5403, -0.6875, -0.5713), (-0.5926, -0.8923, -0.006217), (-0.5264, 0.7374, 0.5361), (-0.5989, 0.8987, -0.008286), (0.4684, 0.7663, 0.7246), (1.013, 0.7138, 0.004306), (0.4681, -0.7496, 0.7207), (1.005, -0.6956, 0.004782), (0.4244, -0.7517, -0.7295), (-0.3702, 0.05797, 1.227), (1.554, 0.03631, 0.021), (-1.023, 0.1296, -0.01647), (0.2647, -0.1678, 0.9336), (0.2848, 0.03725, -0.966), (-0.9572, 0.06467, 0.7947), (-1.878, 0.03704, 0.5833), (0.2172, 0.7789, -0.7319)], [], [(1, 10, 23), (10, 11, 12), (13, 8, 14), (8, 7, 15), (19, 13, 3), (11, 16, 3), (4, 20, 23), (12, 4, 23), (0, 5, 8), (18, 22, 21), (18, 6, 22), (9, 10, 18, 21), (14, 15, 4, 17), (9, 11, 10), (10, 12, 23), (14, 17, 3, 13), (15, 7, 2, 20), (15, 14, 8), (8, 13, 0), (13, 19, 5, 0), (20, 4, 15), (21, 16, 11, 9), (2, 1, 23, 20), (3, 17, 12, 11), (5, 2, 7, 8), (12, 17, 4), (18, 2, 6), (6, 2, 5, 22), (1, 2, 18, 10), (16, 5, 19), (3, 16, 19), (5, 16, 21), (5, 21, 22)])
_uv = me_cube_013.uv_layers.new(name='UVMap')
_uv.uv.foreach_set('vector', [0.375, 0.2256, 0.5, 0.2679, 0.375, 0.4167, 0.5, 0.2679, 0.6871, 0.527, 0.5, 0.5241, 0.6863, 0.728, 0.5, 0.976, 0.5, 0.7329, 0.5, 0.976, 0.375, 1.0, 0.375, 0.8065, 0.7491, 0.6553, 0.6863, 0.728, 0.625, 0.6248, 0.6871, 0.527, 0.8045, 0.6266, 0.625, 0.6248, 0.375, 0.6179, 0.2519, 0.6318, 0.2776, 0.5205, 0.5, 0.5241, 0.375, 0.6179, 0.2776, 0.5205, 0.625, 0.0114, 0.5782, 0.1051, 0.5, 0.01548, 0.5, 0.1359, 0.6064, 0.1172, 0.625, 0.125, 0.5, 0.1359, 0.375, 0.1201, 0.6064, 0.1172, 0.625, 0.2357, 0.5, 0.2679, 0.5, 0.1359, 0.625, 0.125, 0.5, 0.7329, 0.3083, 0.7281, 0.375, 0.6179, 0.5, 0.6324, 0.625, 0.2357, 0.625, 0.4522, 0.5, 0.2679, 0.5, 0.2679, 0.5, 0.5241, 0.2776, 0.5205, 0.5, 0.7329, 0.5, 0.6324, 0.625, 0.6248, 0.6863, 0.728, 0.3083, 0.7281, 0.125, 0.7304, 0.1287, 0.6319, 0.2519, 0.6318, 0.3083, 0.7281, 0.5, 0.7329, 0.5, 0.976, 0.5, 0.976, 0.625, 0.7994, 0.625, 1.0, 0.6863, 0.728, 0.7491, 0.6553, 0.875, 0.6412, 0.875, 0.7386, 0.2519, 0.6318, 0.375, 0.6179, 0.3083, 0.7281, 0.8726, 0.6301, 0.8045, 0.6266, 0.6871, 0.527, 0.875, 0.5143, 0.1287, 0.6319, 0.125, 0.5244, 0.2776, 0.5205, 0.2519, 0.6318, 0.625, 0.6248, 0.5, 0.6324, 0.5, 0.5241, 0.6871, 0.527, 0.5782, 0.1051, 0.375, 0.1088, 0.375, 0.01958, 0.5, 0.01548, 0.5, 0.5241, 0.5, 0.6324, 0.375, 0.6179, 0.5, 0.1359, 0.375, 0.125, 0.375, 0.1201, 0.375, 0.1201, 0.375, 0.1088, 0.5782, 0.1051, 0.6064, 0.1172, 0.375, 0.2256, 0.375, 0.125, 0.5, 0.1359, 0.5, 0.2679, 0.8045, 0.6266, 0.875, 0.6412, 0.7491, 0.6553, 0.625, 0.6248, 0.8045, 0.6266, 0.7491, 0.6553, 0.875, 0.6412, 0.8045, 0.6266, 0.8726, 0.6301, 0.875, 0.6412, 0.8726, 0.6301, 0.875, 0.6333])
me_cube_013.materials.append(mat_green)
me_cube_013.update()
me_cube_012 = bpy.data.meshes.new('Cube.012')
me_cube_012.from_pydata([(-0.5246, -0.719, 0.534), (-0.5427, 0.7063, -0.5752), (-0.8862, 0.02331, -0.8655), (1.25, 0.0343, 0.8183), (1.243, 0.1763, -0.6702), (-1.018, -0.05409, 0.5196), (-1.765, 0.04054, -0.7595), (-0.5403, -0.6875, -0.5713), (-0.5926, -0.8923, -0.006217), (-0.5264, 0.7374, 0.5361), (-0.5989, 0.8987, -0.008286), (0.4684, 0.7663, 0.7246), (1.013, 0.7138, 0.004306), (0.4681, -0.7496, 0.7207), (1.005, -0.6956, 0.004782), (0.4244, -0.7517, -0.7295), (-0.3702, 0.05797, 1.227), (1.554, 0.03631, 0.021), (-1.023, 0.1296, -0.01647), (0.2647, -0.1678, 0.9336), (0.2848, 0.03725, -0.966), (-0.9572, 0.06467, 0.7947), (-1.878, 0.03704, 0.5833), (0.2172, 0.7789, -0.7319)], [], [(1, 10, 23), (10, 11, 12), (13, 8, 14), (8, 7, 15), (19, 13, 3), (11, 16, 3), (4, 20, 23), (12, 4, 23), (0, 5, 8), (18, 22, 21), (18, 6, 22), (9, 10, 18, 21), (14, 15, 4, 17), (9, 11, 10), (10, 12, 23), (14, 17, 3, 13), (15, 7, 2, 20), (15, 14, 8), (8, 13, 0), (13, 19, 5, 0), (20, 4, 15), (21, 16, 11, 9), (2, 1, 23, 20), (3, 17, 12, 11), (5, 2, 7, 8), (12, 17, 4), (18, 2, 6), (6, 2, 5, 22), (1, 2, 18, 10), (16, 5, 19), (3, 16, 19), (5, 16, 21), (5, 21, 22)])
_uv = me_cube_012.uv_layers.new(name='UVMap')
_uv.uv.foreach_set('vector', [0.375, 0.2256, 0.5, 0.2679, 0.375, 0.4167, 0.5, 0.2679, 0.6871, 0.527, 0.5, 0.5241, 0.6863, 0.728, 0.5, 0.976, 0.5, 0.7329, 0.5, 0.976, 0.375, 1.0, 0.375, 0.8065, 0.7491, 0.6553, 0.6863, 0.728, 0.625, 0.6248, 0.6871, 0.527, 0.8045, 0.6266, 0.625, 0.6248, 0.375, 0.6179, 0.2519, 0.6318, 0.2776, 0.5205, 0.5, 0.5241, 0.375, 0.6179, 0.2776, 0.5205, 0.625, 0.0114, 0.5782, 0.1051, 0.5, 0.01548, 0.5, 0.1359, 0.6064, 0.1172, 0.625, 0.125, 0.5, 0.1359, 0.375, 0.1201, 0.6064, 0.1172, 0.625, 0.2357, 0.5, 0.2679, 0.5, 0.1359, 0.625, 0.125, 0.5, 0.7329, 0.3083, 0.7281, 0.375, 0.6179, 0.5, 0.6324, 0.625, 0.2357, 0.625, 0.4522, 0.5, 0.2679, 0.5, 0.2679, 0.5, 0.5241, 0.2776, 0.5205, 0.5, 0.7329, 0.5, 0.6324, 0.625, 0.6248, 0.6863, 0.728, 0.3083, 0.7281, 0.125, 0.7304, 0.1287, 0.6319, 0.2519, 0.6318, 0.3083, 0.7281, 0.5, 0.7329, 0.5, 0.976, 0.5, 0.976, 0.625, 0.7994, 0.625, 1.0, 0.6863, 0.728, 0.7491, 0.6553, 0.875, 0.6412, 0.875, 0.7386, 0.2519, 0.6318, 0.375, 0.6179, 0.3083, 0.7281, 0.8726, 0.6301, 0.8045, 0.6266, 0.6871, 0.527, 0.875, 0.5143, 0.1287, 0.6319, 0.125, 0.5244, 0.2776, 0.5205, 0.2519, 0.6318, 0.625, 0.6248, 0.5, 0.6324, 0.5, 0.5241, 0.6871, 0.527, 0.5782, 0.1051, 0.375, 0.1088, 0.375, 0.01958, 0.5, 0.01548, 0.5, 0.5241, 0.5, 0.6324, 0.375, 0.6179, 0.5, 0.1359, 0.375, 0.125, 0.375, 0.1201, 0.375, 0.1201, 0.375, 0.1088, 0.5782, 0.1051, 0.6064, 0.1172, 0.375, 0.2256, 0.375, 0.125, 0.5, 0.1359, 0.5, 0.2679, 0.8045, 0.6266, 0.875, 0.6412, 0.7491, 0.6553, 0.625, 0.6248, 0.8045, 0.6266, 0.7491, 0.6553, 0.875, 0.6412, 0.8045, 0.6266, 0.8726, 0.6301, 0.875, 0.6412, 0.8726, 0.6301, 0.875, 0.6333])
me_cube_012.materials.append(mat_green)
me_cube_012.update()
me_cube_011 = bpy.data.meshes.new('Cube.011')
me_cube_011.from_pydata([(-0.5246, -0.719, 0.534), (-0.5427, 0.7063, -0.5752), (-0.8862, 0.02331, -0.8655), (1.25, 0.0343, 0.8183), (1.243, 0.1763, -0.6702), (-1.018, -0.05409, 0.5196), (-1.765, 0.04054, -0.7595), (-0.5403, -0.6875, -0.5713), (-0.5926, -0.8923, -0.006217), (-0.5264, 0.7374, 0.5361), (-0.5989, 0.8987, -0.008286), (0.4684, 0.7663, 0.7246), (1.013, 0.7138, 0.004306), (0.4681, -0.7496, 0.7207), (1.005, -0.6956, 0.004782), (0.4244, -0.7517, -0.7295), (-0.3702, 0.05797, 1.227), (1.554, 0.03631, 0.021), (-1.023, 0.1296, -0.01647), (0.2647, -0.1678, 0.9336), (0.2848, 0.03725, -0.966), (-0.9572, 0.06467, 0.7947), (-1.878, 0.03704, 0.5833), (0.2172, 0.7789, -0.7319)], [], [(1, 10, 23), (10, 11, 12), (13, 8, 14), (8, 7, 15), (19, 13, 3), (11, 16, 3), (4, 20, 23), (12, 4, 23), (0, 5, 8), (18, 22, 21), (18, 6, 22), (9, 10, 18, 21), (14, 15, 4, 17), (9, 11, 10), (10, 12, 23), (14, 17, 3, 13), (15, 7, 2, 20), (15, 14, 8), (8, 13, 0), (13, 19, 5, 0), (20, 4, 15), (21, 16, 11, 9), (2, 1, 23, 20), (3, 17, 12, 11), (5, 2, 7, 8), (12, 17, 4), (18, 2, 6), (6, 2, 5, 22), (1, 2, 18, 10), (16, 5, 19), (3, 16, 19), (5, 16, 21), (5, 21, 22)])
_uv = me_cube_011.uv_layers.new(name='UVMap')
_uv.uv.foreach_set('vector', [0.375, 0.2256, 0.5, 0.2679, 0.375, 0.4167, 0.5, 0.2679, 0.6871, 0.527, 0.5, 0.5241, 0.6863, 0.728, 0.5, 0.976, 0.5, 0.7329, 0.5, 0.976, 0.375, 1.0, 0.375, 0.8065, 0.7491, 0.6553, 0.6863, 0.728, 0.625, 0.6248, 0.6871, 0.527, 0.8045, 0.6266, 0.625, 0.6248, 0.375, 0.6179, 0.2519, 0.6318, 0.2776, 0.5205, 0.5, 0.5241, 0.375, 0.6179, 0.2776, 0.5205, 0.625, 0.0114, 0.5782, 0.1051, 0.5, 0.01548, 0.5, 0.1359, 0.6064, 0.1172, 0.625, 0.125, 0.5, 0.1359, 0.375, 0.1201, 0.6064, 0.1172, 0.625, 0.2357, 0.5, 0.2679, 0.5, 0.1359, 0.625, 0.125, 0.5, 0.7329, 0.3083, 0.7281, 0.375, 0.6179, 0.5, 0.6324, 0.625, 0.2357, 0.625, 0.4522, 0.5, 0.2679, 0.5, 0.2679, 0.5, 0.5241, 0.2776, 0.5205, 0.5, 0.7329, 0.5, 0.6324, 0.625, 0.6248, 0.6863, 0.728, 0.3083, 0.7281, 0.125, 0.7304, 0.1287, 0.6319, 0.2519, 0.6318, 0.3083, 0.7281, 0.5, 0.7329, 0.5, 0.976, 0.5, 0.976, 0.625, 0.7994, 0.625, 1.0, 0.6863, 0.728, 0.7491, 0.6553, 0.875, 0.6412, 0.875, 0.7386, 0.2519, 0.6318, 0.375, 0.6179, 0.3083, 0.7281, 0.8726, 0.6301, 0.8045, 0.6266, 0.6871, 0.527, 0.875, 0.5143, 0.1287, 0.6319, 0.125, 0.5244, 0.2776, 0.5205, 0.2519, 0.6318, 0.625, 0.6248, 0.5, 0.6324, 0.5, 0.5241, 0.6871, 0.527, 0.5782, 0.1051, 0.375, 0.1088, 0.375, 0.01958, 0.5, 0.01548, 0.5, 0.5241, 0.5, 0.6324, 0.375, 0.6179, 0.5, 0.1359, 0.375, 0.125, 0.375, 0.1201, 0.375, 0.1201, 0.375, 0.1088, 0.5782, 0.1051, 0.6064, 0.1172, 0.375, 0.2256, 0.375, 0.125, 0.5, 0.1359, 0.5, 0.2679, 0.8045, 0.6266, 0.875, 0.6412, 0.7491, 0.6553, 0.625, 0.6248, 0.8045, 0.6266, 0.7491, 0.6553, 0.875, 0.6412, 0.8045, 0.6266, 0.8726, 0.6301, 0.875, 0.6412, 0.8726, 0.6301, 0.875, 0.6333])
me_cube_011.materials.append(mat_green)
me_cube_011.update()
me_cube_010 = bpy.data.meshes.new('Cube.010')
me_cube_010.from_pydata([(-0.5246, -0.719, 0.534), (-0.5427, 0.7063, -0.5752), (-0.8862, 0.02331, -0.8655), (1.25, 0.0343, 0.8183), (1.243, 0.1763, -0.6702), (-1.018, -0.05409, 0.5196), (-1.765, 0.04054, -0.7595), (-0.5403, -0.6875, -0.5713), (-0.5926, -0.8923, -0.006217), (-0.5264, 0.7374, 0.5361), (-0.5989, 0.8987, -0.008286), (0.4684, 0.7663, 0.7246), (1.013, 0.7138, 0.004306), (0.4681, -0.7496, 0.7207), (1.005, -0.6956, 0.004782), (0.4244, -0.7517, -0.7295), (-0.3702, 0.05797, 1.227), (1.554, 0.03631, 0.021), (-1.023, 0.1296, -0.01647), (0.2647, -0.1678, 0.9336), (0.2848, 0.03725, -0.966), (-0.9572, 0.06467, 0.7947), (-1.878, 0.03704, 0.5833), (0.2172, 0.7789, -0.7319)], [], [(1, 10, 23), (10, 11, 12), (13, 8, 14), (8, 7, 15), (19, 13, 3), (11, 16, 3), (4, 20, 23), (12, 4, 23), (0, 5, 8), (18, 22, 21), (18, 6, 22), (9, 10, 18, 21), (14, 15, 4, 17), (9, 11, 10), (10, 12, 23), (14, 17, 3, 13), (15, 7, 2, 20), (15, 14, 8), (8, 13, 0), (13, 19, 5, 0), (20, 4, 15), (21, 16, 11, 9), (2, 1, 23, 20), (3, 17, 12, 11), (5, 2, 7, 8), (12, 17, 4), (18, 2, 6), (6, 2, 5, 22), (1, 2, 18, 10), (16, 5, 19), (3, 16, 19), (5, 16, 21), (5, 21, 22)])
_uv = me_cube_010.uv_layers.new(name='UVMap')
_uv.uv.foreach_set('vector', [0.375, 0.2256, 0.5, 0.2679, 0.375, 0.4167, 0.5, 0.2679, 0.6871, 0.527, 0.5, 0.5241, 0.6863, 0.728, 0.5, 0.976, 0.5, 0.7329, 0.5, 0.976, 0.375, 1.0, 0.375, 0.8065, 0.7491, 0.6553, 0.6863, 0.728, 0.625, 0.6248, 0.6871, 0.527, 0.8045, 0.6266, 0.625, 0.6248, 0.375, 0.6179, 0.2519, 0.6318, 0.2776, 0.5205, 0.5, 0.5241, 0.375, 0.6179, 0.2776, 0.5205, 0.625, 0.0114, 0.5782, 0.1051, 0.5, 0.01548, 0.5, 0.1359, 0.6064, 0.1172, 0.625, 0.125, 0.5, 0.1359, 0.375, 0.1201, 0.6064, 0.1172, 0.625, 0.2357, 0.5, 0.2679, 0.5, 0.1359, 0.625, 0.125, 0.5, 0.7329, 0.3083, 0.7281, 0.375, 0.6179, 0.5, 0.6324, 0.625, 0.2357, 0.625, 0.4522, 0.5, 0.2679, 0.5, 0.2679, 0.5, 0.5241, 0.2776, 0.5205, 0.5, 0.7329, 0.5, 0.6324, 0.625, 0.6248, 0.6863, 0.728, 0.3083, 0.7281, 0.125, 0.7304, 0.1287, 0.6319, 0.2519, 0.6318, 0.3083, 0.7281, 0.5, 0.7329, 0.5, 0.976, 0.5, 0.976, 0.625, 0.7994, 0.625, 1.0, 0.6863, 0.728, 0.7491, 0.6553, 0.875, 0.6412, 0.875, 0.7386, 0.2519, 0.6318, 0.375, 0.6179, 0.3083, 0.7281, 0.8726, 0.6301, 0.8045, 0.6266, 0.6871, 0.527, 0.875, 0.5143, 0.1287, 0.6319, 0.125, 0.5244, 0.2776, 0.5205, 0.2519, 0.6318, 0.625, 0.6248, 0.5, 0.6324, 0.5, 0.5241, 0.6871, 0.527, 0.5782, 0.1051, 0.375, 0.1088, 0.375, 0.01958, 0.5, 0.01548, 0.5, 0.5241, 0.5, 0.6324, 0.375, 0.6179, 0.5, 0.1359, 0.375, 0.125, 0.375, 0.1201, 0.375, 0.1201, 0.375, 0.1088, 0.5782, 0.1051, 0.6064, 0.1172, 0.375, 0.2256, 0.375, 0.125, 0.5, 0.1359, 0.5, 0.2679, 0.8045, 0.6266, 0.875, 0.6412, 0.7491, 0.6553, 0.625, 0.6248, 0.8045, 0.6266, 0.7491, 0.6553, 0.875, 0.6412, 0.8045, 0.6266, 0.8726, 0.6301, 0.875, 0.6412, 0.8726, 0.6301, 0.875, 0.6333])
me_cube_010.materials.append(mat_green)
me_cube_010.update()
me_cube_009 = bpy.data.meshes.new('Cube.009')
me_cube_009.from_pydata([(-0.5246, -0.719, 0.534), (-0.5427, 0.7063, -0.5752), (-0.8862, 0.02331, -0.8655), (1.25, 0.0343, 0.8183), (1.243, 0.1763, -0.6702), (-1.018, -0.05409, 0.5196), (-1.765, 0.04054, -0.7595), (-0.5403, -0.6875, -0.5713), (-0.5926, -0.8923, -0.006217), (-0.5264, 0.7374, 0.5361), (-0.5989, 0.8987, -0.008286), (0.4684, 0.7663, 0.7246), (1.013, 0.7138, 0.004306), (0.4681, -0.7496, 0.7207), (1.005, -0.6956, 0.004782), (0.4244, -0.7517, -0.7295), (-0.3702, 0.05797, 1.227), (1.554, 0.03631, 0.021), (-1.023, 0.1296, -0.01647), (0.2647, -0.1678, 0.9336), (0.2848, 0.03725, -0.966), (-0.9572, 0.06467, 0.7947), (-1.878, 0.03704, 0.5833), (0.2172, 0.7789, -0.7319)], [], [(1, 10, 23), (10, 11, 12), (13, 8, 14), (8, 7, 15), (19, 13, 3), (11, 16, 3), (4, 20, 23), (12, 4, 23), (0, 5, 8), (18, 22, 21), (18, 6, 22), (9, 10, 18, 21), (14, 15, 4, 17), (9, 11, 10), (10, 12, 23), (14, 17, 3, 13), (15, 7, 2, 20), (15, 14, 8), (8, 13, 0), (13, 19, 5, 0), (20, 4, 15), (21, 16, 11, 9), (2, 1, 23, 20), (3, 17, 12, 11), (5, 2, 7, 8), (12, 17, 4), (18, 2, 6), (6, 2, 5, 22), (1, 2, 18, 10), (16, 5, 19), (3, 16, 19), (5, 16, 21), (5, 21, 22)])
_uv = me_cube_009.uv_layers.new(name='UVMap')
_uv.uv.foreach_set('vector', [0.375, 0.2256, 0.5, 0.2679, 0.375, 0.4167, 0.5, 0.2679, 0.6871, 0.527, 0.5, 0.5241, 0.6863, 0.728, 0.5, 0.976, 0.5, 0.7329, 0.5, 0.976, 0.375, 1.0, 0.375, 0.8065, 0.7491, 0.6553, 0.6863, 0.728, 0.625, 0.6248, 0.6871, 0.527, 0.8045, 0.6266, 0.625, 0.6248, 0.375, 0.6179, 0.2519, 0.6318, 0.2776, 0.5205, 0.5, 0.5241, 0.375, 0.6179, 0.2776, 0.5205, 0.625, 0.0114, 0.5782, 0.1051, 0.5, 0.01548, 0.5, 0.1359, 0.6064, 0.1172, 0.625, 0.125, 0.5, 0.1359, 0.375, 0.1201, 0.6064, 0.1172, 0.625, 0.2357, 0.5, 0.2679, 0.5, 0.1359, 0.625, 0.125, 0.5, 0.7329, 0.3083, 0.7281, 0.375, 0.6179, 0.5, 0.6324, 0.625, 0.2357, 0.625, 0.4522, 0.5, 0.2679, 0.5, 0.2679, 0.5, 0.5241, 0.2776, 0.5205, 0.5, 0.7329, 0.5, 0.6324, 0.625, 0.6248, 0.6863, 0.728, 0.3083, 0.7281, 0.125, 0.7304, 0.1287, 0.6319, 0.2519, 0.6318, 0.3083, 0.7281, 0.5, 0.7329, 0.5, 0.976, 0.5, 0.976, 0.625, 0.7994, 0.625, 1.0, 0.6863, 0.728, 0.7491, 0.6553, 0.875, 0.6412, 0.875, 0.7386, 0.2519, 0.6318, 0.375, 0.6179, 0.3083, 0.7281, 0.8726, 0.6301, 0.8045, 0.6266, 0.6871, 0.527, 0.875, 0.5143, 0.1287, 0.6319, 0.125, 0.5244, 0.2776, 0.5205, 0.2519, 0.6318, 0.625, 0.6248, 0.5, 0.6324, 0.5, 0.5241, 0.6871, 0.527, 0.5782, 0.1051, 0.375, 0.1088, 0.375, 0.01958, 0.5, 0.01548, 0.5, 0.5241, 0.5, 0.6324, 0.375, 0.6179, 0.5, 0.1359, 0.375, 0.125, 0.375, 0.1201, 0.375, 0.1201, 0.375, 0.1088, 0.5782, 0.1051, 0.6064, 0.1172, 0.375, 0.2256, 0.375, 0.125, 0.5, 0.1359, 0.5, 0.2679, 0.8045, 0.6266, 0.875, 0.6412, 0.7491, 0.6553, 0.625, 0.6248, 0.8045, 0.6266, 0.7491, 0.6553, 0.875, 0.6412, 0.8045, 0.6266, 0.8726, 0.6301, 0.875, 0.6412, 0.8726, 0.6301, 0.875, 0.6333])
me_cube_009.materials.append(mat_green)
me_cube_009.update()
me_cube_008 = bpy.data.meshes.new('Cube.008')
me_cube_008.from_pydata([(-0.5246, -0.719, 0.534), (-0.5427, 0.7063, -0.5752), (-0.8862, 0.02331, -0.8655), (1.25, 0.0343, 0.8183), (1.243, 0.1763, -0.6702), (-1.018, -0.05409, 0.5196), (-1.765, 0.04054, -0.7595), (-0.5403, -0.6875, -0.5713), (-0.5926, -0.8923, -0.006217), (-0.5264, 0.7374, 0.5361), (-0.5989, 0.8987, -0.008286), (0.4684, 0.7663, 0.7246), (1.013, 0.7138, 0.004306), (0.4681, -0.7496, 0.7207), (1.005, -0.6956, 0.004782), (0.4244, -0.7517, -0.7295), (-0.3702, 0.05797, 1.227), (1.554, 0.03631, 0.021), (-1.023, 0.1296, -0.01647), (0.2647, -0.1678, 0.9336), (0.2848, 0.03725, -0.966), (-0.9572, 0.06467, 0.7947), (-1.878, 0.03704, 0.5833), (0.2172, 0.7789, -0.7319)], [], [(1, 10, 23), (10, 11, 12), (13, 8, 14), (8, 7, 15), (19, 13, 3), (11, 16, 3), (4, 20, 23), (12, 4, 23), (0, 5, 8), (18, 22, 21), (18, 6, 22), (9, 10, 18, 21), (14, 15, 4, 17), (9, 11, 10), (10, 12, 23), (14, 17, 3, 13), (15, 7, 2, 20), (15, 14, 8), (8, 13, 0), (13, 19, 5, 0), (20, 4, 15), (21, 16, 11, 9), (2, 1, 23, 20), (3, 17, 12, 11), (5, 2, 7, 8), (12, 17, 4), (18, 2, 6), (6, 2, 5, 22), (1, 2, 18, 10), (16, 5, 19), (3, 16, 19), (5, 16, 21), (5, 21, 22)])
_uv = me_cube_008.uv_layers.new(name='UVMap')
_uv.uv.foreach_set('vector', [0.375, 0.2256, 0.5, 0.2679, 0.375, 0.4167, 0.5, 0.2679, 0.6871, 0.527, 0.5, 0.5241, 0.6863, 0.728, 0.5, 0.976, 0.5, 0.7329, 0.5, 0.976, 0.375, 1.0, 0.375, 0.8065, 0.7491, 0.6553, 0.6863, 0.728, 0.625, 0.6248, 0.6871, 0.527, 0.8045, 0.6266, 0.625, 0.6248, 0.375, 0.6179, 0.2519, 0.6318, 0.2776, 0.5205, 0.5, 0.5241, 0.375, 0.6179, 0.2776, 0.5205, 0.625, 0.0114, 0.5782, 0.1051, 0.5, 0.01548, 0.5, 0.1359, 0.6064, 0.1172, 0.625, 0.125, 0.5, 0.1359, 0.375, 0.1201, 0.6064, 0.1172, 0.625, 0.2357, 0.5, 0.2679, 0.5, 0.1359, 0.625, 0.125, 0.5, 0.7329, 0.3083, 0.7281, 0.375, 0.6179, 0.5, 0.6324, 0.625, 0.2357, 0.625, 0.4522, 0.5, 0.2679, 0.5, 0.2679, 0.5, 0.5241, 0.2776, 0.5205, 0.5, 0.7329, 0.5, 0.6324, 0.625, 0.6248, 0.6863, 0.728, 0.3083, 0.7281, 0.125, 0.7304, 0.1287, 0.6319, 0.2519, 0.6318, 0.3083, 0.7281, 0.5, 0.7329, 0.5, 0.976, 0.5, 0.976, 0.625, 0.7994, 0.625, 1.0, 0.6863, 0.728, 0.7491, 0.6553, 0.875, 0.6412, 0.875, 0.7386, 0.2519, 0.6318, 0.375, 0.6179, 0.3083, 0.7281, 0.8726, 0.6301, 0.8045, 0.6266, 0.6871, 0.527, 0.875, 0.5143, 0.1287, 0.6319, 0.125, 0.5244, 0.2776, 0.5205, 0.2519, 0.6318, 0.625, 0.6248, 0.5, 0.6324, 0.5, 0.5241, 0.6871, 0.527, 0.5782, 0.1051, 0.375, 0.1088, 0.375, 0.01958, 0.5, 0.01548, 0.5, 0.5241, 0.5, 0.6324, 0.375, 0.6179, 0.5, 0.1359, 0.375, 0.125, 0.375, 0.1201, 0.375, 0.1201, 0.375, 0.1088, 0.5782, 0.1051, 0.6064, 0.1172, 0.375, 0.2256, 0.375, 0.125, 0.5, 0.1359, 0.5, 0.2679, 0.8045, 0.6266, 0.875, 0.6412, 0.7491, 0.6553, 0.625, 0.6248, 0.8045, 0.6266, 0.7491, 0.6553, 0.875, 0.6412, 0.8045, 0.6266, 0.8726, 0.6301, 0.875, 0.6412, 0.8726, 0.6301, 0.875, 0.6333])
me_cube_008.materials.append(mat_green)
me_cube_008.update()
me_cube_003 = bpy.data.meshes.new('Cube.003')
me_cube_003.from_pydata([(-0.5246, -0.719, 0.534), (-0.5427, 0.7063, -0.5752), (-0.8862, 0.02331, -0.8655), (1.25, 0.0343, 0.8183), (1.243, 0.1763, -0.6702), (-1.018, -0.05409, 0.5196), (-1.765, 0.04054, -0.7595), (-0.5403, -0.6875, -0.5713), (-0.5926, -0.8923, -0.006217), (-0.5264, 0.7374, 0.5361), (-0.5989, 0.8987, -0.008286), (0.4684, 0.7663, 0.7246), (1.013, 0.7138, 0.004306), (0.4681, -0.7496, 0.7207), (1.005, -0.6956, 0.004782), (0.4244, -0.7517, -0.7295), (-0.3702, 0.05797, 1.227), (1.554, 0.03631, 0.021), (-1.023, 0.1296, -0.01647), (0.2647, -0.1678, 0.9336), (0.2848, 0.03725, -0.966), (-0.9572, 0.06467, 0.7947), (-1.878, 0.03704, 0.5833), (0.2172, 0.7789, -0.7319)], [], [(1, 10, 23), (10, 11, 12), (13, 8, 14), (8, 7, 15), (19, 13, 3), (11, 16, 3), (4, 20, 23), (12, 4, 23), (0, 5, 8), (18, 22, 21), (18, 6, 22), (9, 10, 18, 21), (14, 15, 4, 17), (9, 11, 10), (10, 12, 23), (14, 17, 3, 13), (15, 7, 2, 20), (15, 14, 8), (8, 13, 0), (13, 19, 5, 0), (20, 4, 15), (21, 16, 11, 9), (2, 1, 23, 20), (3, 17, 12, 11), (5, 2, 7, 8), (12, 17, 4), (18, 2, 6), (6, 2, 5, 22), (1, 2, 18, 10), (16, 5, 19), (3, 16, 19), (5, 16, 21), (5, 21, 22)])
_uv = me_cube_003.uv_layers.new(name='UVMap')
_uv.uv.foreach_set('vector', [0.375, 0.2256, 0.5, 0.2679, 0.375, 0.4167, 0.5, 0.2679, 0.6871, 0.527, 0.5, 0.5241, 0.6863, 0.728, 0.5, 0.976, 0.5, 0.7329, 0.5, 0.976, 0.375, 1.0, 0.375, 0.8065, 0.7491, 0.6553, 0.6863, 0.728, 0.625, 0.6248, 0.6871, 0.527, 0.8045, 0.6266, 0.625, 0.6248, 0.375, 0.6179, 0.2519, 0.6318, 0.2776, 0.5205, 0.5, 0.5241, 0.375, 0.6179, 0.2776, 0.5205, 0.625, 0.0114, 0.5782, 0.1051, 0.5, 0.01548, 0.5, 0.1359, 0.6064, 0.1172, 0.625, 0.125, 0.5, 0.1359, 0.375, 0.1201, 0.6064, 0.1172, 0.625, 0.2357, 0.5, 0.2679, 0.5, 0.1359, 0.625, 0.125, 0.5, 0.7329, 0.3083, 0.7281, 0.375, 0.6179, 0.5, 0.6324, 0.625, 0.2357, 0.625, 0.4522, 0.5, 0.2679, 0.5, 0.2679, 0.5, 0.5241, 0.2776, 0.5205, 0.5, 0.7329, 0.5, 0.6324, 0.625, 0.6248, 0.6863, 0.728, 0.3083, 0.7281, 0.125, 0.7304, 0.1287, 0.6319, 0.2519, 0.6318, 0.3083, 0.7281, 0.5, 0.7329, 0.5, 0.976, 0.5, 0.976, 0.625, 0.7994, 0.625, 1.0, 0.6863, 0.728, 0.7491, 0.6553, 0.875, 0.6412, 0.875, 0.7386, 0.2519, 0.6318, 0.375, 0.6179, 0.3083, 0.7281, 0.8726, 0.6301, 0.8045, 0.6266, 0.6871, 0.527, 0.875, 0.5143, 0.1287, 0.6319, 0.125, 0.5244, 0.2776, 0.5205, 0.2519, 0.6318, 0.625, 0.6248, 0.5, 0.6324, 0.5, 0.5241, 0.6871, 0.527, 0.5782, 0.1051, 0.375, 0.1088, 0.375, 0.01958, 0.5, 0.01548, 0.5, 0.5241, 0.5, 0.6324, 0.375, 0.6179, 0.5, 0.1359, 0.375, 0.125, 0.375, 0.1201, 0.375, 0.1201, 0.375, 0.1088, 0.5782, 0.1051, 0.6064, 0.1172, 0.375, 0.2256, 0.375, 0.125, 0.5, 0.1359, 0.5, 0.2679, 0.8045, 0.6266, 0.875, 0.6412, 0.7491, 0.6553, 0.625, 0.6248, 0.8045, 0.6266, 0.7491, 0.6553, 0.875, 0.6412, 0.8045, 0.6266, 0.8726, 0.6301, 0.875, 0.6412, 0.8726, 0.6301, 0.875, 0.6333])
me_cube_003.materials.append(mat_green)
me_cube_003.update()

# ---- objects
ob_tige = bpy.data.objects.new('tige', me_cylinder)
ob_pistil = bpy.data.objects.new('pistil', me_cube_002)
ob_feuille_011 = bpy.data.objects.new('feuille.011', me_cube_018)
ob_feuille_010 = bpy.data.objects.new('feuille.010', me_cube_017)
ob_feuille_009 = bpy.data.objects.new('feuille.009', me_cube_016)
ob_feuille_008 = bpy.data.objects.new('feuille.008', me_cube_015)
ob_feuille_007 = bpy.data.objects.new('feuille.007', me_cube_014)
ob_feuille_006 = bpy.data.objects.new('feuille.006', me_cube_013)
ob_feuille_005 = bpy.data.objects.new('feuille.005', me_cube_012)
ob_feuille_004 = bpy.data.objects.new('feuille.004', me_cube_011)
ob_feuille_003 = bpy.data.objects.new('feuille.003', me_cube_010)
ob_feuille_002 = bpy.data.objects.new('feuille.002', me_cube_009)
ob_feuille_001 = bpy.data.objects.new('feuille.001', me_cube_008)
ob_feuille = bpy.data.objects.new('feuille', me_cube_003)

# ---- transforms, parenting, visibility, modifiers, constraints
ob_tige.location = (0.001942, 6.996e-05, 0.2674)
ob_tige.scale = (0.015, 0.015, 0.3)
ob_pistil.location = (0.0, 0.0, 0.6)
ob_pistil.scale = (0.09615, 0.09615, 0.09615)
_vg = ob_pistil.vertex_groups.new(name='temp')
ob_feuille_011.location = (-0.04381, 0.02106, 0.3907)
ob_feuille_011.rotation_euler = (-0.05601, -0.269, 2.734)
ob_feuille_011.scale = (0.025, 0.025, 0.0025)
ob_feuille_010.location = (-0.02066, -0.0397, 0.07288)
ob_feuille_010.rotation_euler = (0.007865, -0.3104, -1.959)
ob_feuille_010.scale = (0.025, 0.025, 0.0025)
ob_feuille_009.location = (0.04484, -0.002645, 0.0874)
ob_feuille_009.rotation_euler = (0.007865, -0.3104, -0.02236)
ob_feuille_009.scale = (0.025, 0.025, 0.0025)
ob_feuille_008.location = (-0.0008865, 0.05142, 0.1153)
ob_feuille_008.rotation_euler = (0.007865, -0.3104, 1.617)
ob_feuille_008.scale = (0.025, 0.025, 0.0025)
ob_feuille_007.location = (0.008079, 0.05078, 0.4769)
ob_feuille_007.rotation_euler = (0.1293, -0.2619, 1.44)
ob_feuille_007.scale = (0.02511, 0.02503, 0.002652)
ob_feuille_006.location = (-0.04834, -0.003519, 0.1562)
ob_feuille_006.rotation_euler = (0.007865, -0.3104, -3.045)
ob_feuille_006.scale = (0.025, 0.025, 0.0025)
ob_feuille_005.location = (0.007512, -0.05041, 0.1921)
ob_feuille_005.rotation_euler = (0.007865, -0.3104, -1.417)
ob_feuille_005.scale = (0.025, 0.025, 0.0025)
ob_feuille_004.location = (0.03894, -0.03103, 0.3458)
ob_feuille_004.rotation_euler = (0.08485, -0.2517, -0.5506)
ob_feuille_004.scale = (0.025, 0.025, 0.0025)
ob_feuille_003.location = (0.0497, 0.01464, 0.2469)
ob_feuille_003.rotation_euler = (0.007865, -0.3104, 0.4226)
ob_feuille_003.scale = (0.025, 0.025, 0.0025)
ob_feuille_002.location = (-0.02072, 0.04519, 0.288)
ob_feuille_002.rotation_euler = (0.1293, -0.2619, 1.984)
ob_feuille_002.scale = (0.025, 0.025, 0.0025)
ob_feuille_001.location = (-0.04381, -0.01322, 0.3219)
ob_feuille_001.rotation_euler = (-0.05601, -0.269, -2.787)
ob_feuille_001.scale = (0.025, 0.025, 0.0025)
ob_feuille.location = (0.0009059, -0.04914, 0.3744)
ob_feuille.rotation_euler = (-2.487e-08, -0.5184, -1.571)
ob_feuille.scale = (0.025, 0.025, 0.0025)

# ---- collection membership
col_collection.objects.link(ob_tige)
col_collection.objects.link(ob_pistil)
col_collection.objects.link(ob_feuille_011)
col_collection.objects.link(ob_feuille_010)
col_collection.objects.link(ob_feuille_009)
col_collection.objects.link(ob_feuille_008)
col_collection.objects.link(ob_feuille_007)
col_collection.objects.link(ob_feuille_006)
col_collection.objects.link(ob_feuille_005)
col_collection.objects.link(ob_feuille_004)
col_collection.objects.link(ob_feuille_003)
col_collection.objects.link(ob_feuille_002)
col_collection.objects.link(ob_feuille_001)
col_collection.objects.link(ob_feuille)

# ---- scene / render settings (as saved in the file)
scene.frame_start = 1; scene.frame_end = 250; scene.frame_set(1)
scene.render.engine = 'BLENDER_EEVEE_NEXT'
scene.cycles.sampling_pattern = 'TABULATED_SOBOL'
scene.view_settings.view_transform = 'Filmic'
bpy.context.view_layer.update()

# ---- added for rendering (the .blend has no active camera and no usable light): camera, sun
cam_auto = bpy.data.cameras.new('AutoCamera')
cam_auto.lens = 50.0
cam_auto.sensor_width = 36.0
cam_auto.clip_end = 1000.0
ob_auto_camera = bpy.data.objects.new('AutoCamera', cam_auto)
scene.collection.objects.link(ob_auto_camera)
ob_auto_camera.location = (0.693483, -0.83218, 0.858936)
ob_auto_camera.rotation_euler = (1.09748, -7.21219e-08, 0.694738)
scene.camera = ob_auto_camera
light_auto_sun = bpy.data.lights.new('AutoSun', 'SUN')
light_auto_sun.energy = 3.0
light_auto_sun.angle = 0.0523599
ob_auto_sun = bpy.data.objects.new('AutoSun', light_auto_sun)
scene.collection.objects.link(ob_auto_sun)
ob_auto_sun.rotation_euler = (0.872665, 0.174533, 0.523599)
bpy.context.view_layer.update()
